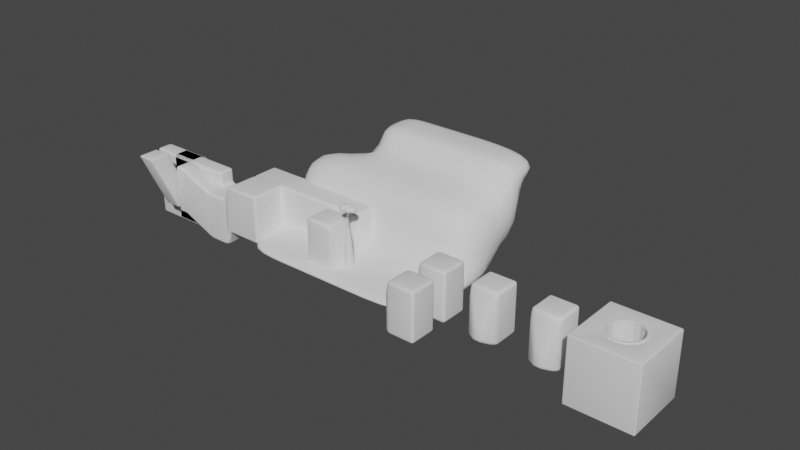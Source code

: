 # Source: passagecomplete1.blend  (saved by Blender 2.81.16; exported with 4.5.12 LTS)
import bpy
from mathutils import Matrix  # noqa: F401  (used for matrix-valued properties, if any)

bpy.ops.wm.read_factory_settings(use_empty=True)
scene = bpy.context.scene
scene.name = 'Scene'

# ---- collections
col_collection_001 = bpy.data.collections.new('Collection.001'); scene.collection.children.link(col_collection_001)
col_collection_2 = bpy.data.collections.new('Collection 2'); scene.collection.children.link(col_collection_2)

# ---- world
world_world = bpy.data.worlds.new('World'); scene.world = world_world
world_world.use_nodes = True; world_world.node_tree.nodes.clear()
_N = world_world.node_tree.nodes; _L = world_world.node_tree.links
n0 = _N.new('ShaderNodeOutputWorld'); n0.name = 'World Output'; n0.location = (300, 300)
n1 = _N.new('ShaderNodeBackground'); n1.name = 'Background'; n1.location = (10, 300)
n1.inputs[0].default_value = (0.05088, 0.05088, 0.05088, 1.0)
_L.new(n1.outputs[0], n0.inputs[0])
n0.is_active_output = True
world_world.color = (0.05088, 0.05088, 0.05088)
world_world.use_sun_shadow = False
world_world.sun_shadow_jitter_overblur = 0.0

# ---- meshes
me_cube_001 = bpy.data.meshes.new('Cube.001')
me_cube_001.from_pydata([(-0.4556, -0.4556, -1.0), (-1.0, -1.0, 5.747), (-0.4556, 0.4556, -1.0), (-1.0, 1.0, 5.747), (0.4556, -0.4556, -1.0), (1.0, -1.0, 5.747), (0.4556, 0.4556, -1.0), (1.0, 1.0, 5.747), (-1.0, -1.0, 8.882), (-1.0, 1.0, 8.882), (1.0, 1.0, 8.882), (1.0, -1.0, 8.882)], [], [(0, 1, 3, 2), (2, 3, 7, 6), (6, 7, 5, 4), (4, 5, 1, 0), (2, 6, 4, 0), (5, 7, 10, 11), (10, 9, 8, 11), (3, 1, 8, 9), (1, 5, 11, 8), (7, 3, 9, 10)])
me_cube_001.polygons.foreach_set('use_smooth', [True] * 10)
_uv = me_cube_001.uv_layers.new(name='UVMap')
_uv.uv.foreach_set('vector', [0.375, 0.0, 0.625, 0.0, 0.625, 0.25, 0.375, 0.25, 0.375, 0.25, 0.625, 0.25, 0.625, 0.5, 0.375, 0.5, 0.375, 0.5, 0.625, 0.5, 0.625, 0.75, 0.375, 0.75, 0.375, 0.75, 0.625, 0.75, 0.625, 1.0, 0.375, 1.0, 0.125, 0.5, 0.375, 0.5, 0.375, 0.75, 0.125, 0.75, 0.625, 0.75, 0.625, 0.5, 0.625, 0.5, 0.625, 0.75, 0.625, 0.5, 0.875, 0.5, 0.875, 0.75, 0.625, 0.75, 0.625, 0.25, 0.625, 0.0, 0.625, 0.0, 0.625, 0.25, 0.625, 1.0, 0.625, 0.75, 0.625, 0.75, 0.625, 1.0, 0.625, 0.5, 0.625, 0.25, 0.625, 0.25, 0.625, 0.5])
me_cube_001.use_remesh_fix_poles = True
me_cube_001.use_remesh_preserve_attributes = False
me_cube_001.use_mirror_vertex_groups = False
me_cube_001.update()
me_cube_006 = bpy.data.meshes.new('Cube.006')
me_cube_006.from_pydata([(-1.0, -3.993, -1.0), (-1.0, -3.993, 2.538), (-1.0, -1.566, -1.0), (-1.0, -1.566, 2.538), (1.0, -3.993, -1.0), (1.0, -3.993, 2.538), (1.0, -1.566, -1.0), (1.0, -1.566, 2.538), (-1.0, -3.566, 3.116), (-1.0, -1.566, 3.116), (1.0, -1.566, 3.116), (1.0, -3.566, 3.116), (-5.613, -1.566, -1.0), (-5.613, -3.993, -1.0), (-5.613, -3.993, 2.538), (-5.613, -1.566, 2.538), (-5.613, -3.566, 3.116), (-5.613, -1.566, 3.116), (3.004, -1.566, 2.538), (3.004, -1.566, -1.0), (3.004, -3.993, -1.0), (3.004, -3.993, 2.538), (3.004, -1.566, 3.116), (3.004, -3.566, 3.116), (-1.0, -5.047, -1.0), (-1.0, -5.047, 2.538), (1.0, -5.047, 2.538), (3.004, -5.047, 2.538), (1.0, -5.047, -1.0), (-5.613, -5.047, -1.0), (-5.613, -5.047, 2.538), (3.004, -5.047, -1.0), (-1.0, -3.993, -2.333), (1.0, -3.993, -2.333), (-5.613, -3.993, -2.333), (3.004, -3.993, -2.333), (-1.0, -5.047, -2.333), (1.0, -5.047, -2.333), (-5.613, -5.047, -2.333), (3.004, -5.047, -2.333), (-1.0, -5.819, -1.0), (1.0, -5.819, -1.0), (-5.613, -5.819, -1.0), (3.004, -5.819, -1.0), (-1.0, -5.819, -2.333), (-5.613, -5.819, -2.333), (1.0, -5.819, -2.333), (3.004, -5.819, -2.333), (-1.0, 1.116, 2.538), (-5.613, 1.116, 2.538), (1.0, 1.116, 2.538), (-1.0, 1.116, 3.116), (1.0, 1.116, 3.116), (-5.613, 1.116, 3.116), (3.004, 1.116, 3.116), (3.004, 1.116, 2.538), (6.084, -1.566, 3.116), (6.084, 1.116, 3.116), (6.084, -1.566, 2.538), (6.084, -1.566, -1.0), (6.084, -3.993, -1.0), (6.084, -3.993, 2.538), (6.084, -3.566, 3.116), (6.084, 1.116, 2.538)], [], [(3, 2, 12, 15), (2, 3, 7, 6), (4, 6, 19, 20), (14, 13, 29, 30), (2, 6, 4, 0), (7, 3, 48, 50), (10, 9, 8, 11), (11, 5, 21, 23), (17, 9, 51, 53), (1, 5, 11, 8), (13, 14, 15, 12), (15, 14, 16, 17), (29, 13, 34, 38), (8, 9, 17, 16), (1, 8, 16, 14), (2, 0, 13, 12), (23, 21, 61, 62), (20, 19, 59, 60), (10, 11, 23, 22), (10, 22, 54, 52), (6, 7, 18, 19), (1, 14, 30, 25), (28, 26, 25, 24), (24, 25, 30, 29), (26, 28, 31, 27), (37, 39, 47, 46), (28, 24, 40, 41), (21, 5, 26, 27), (20, 21, 27, 31), (5, 1, 25, 26), (32, 33, 37, 36), (33, 35, 39, 37), (34, 32, 36, 38), (0, 4, 33, 32), (13, 0, 32, 34), (4, 20, 35, 33), (20, 31, 39, 35), (24, 29, 42, 40), (41, 40, 44, 46), (40, 42, 45, 44), (43, 41, 46, 47), (36, 37, 46, 44), (29, 38, 45, 42), (39, 31, 43, 47), (38, 36, 44, 45), (31, 28, 41, 43), (50, 48, 51, 52), (51, 48, 49, 53), (50, 52, 54, 55), (15, 17, 53, 49), (18, 7, 50, 55), (55, 54, 57, 63), (3, 15, 49, 48), (9, 10, 52, 51), (59, 58, 61, 60), (61, 58, 56, 62), (56, 58, 63, 57), (22, 23, 62, 56), (19, 18, 58, 59), (18, 55, 63, 58), (54, 22, 56, 57), (21, 20, 60, 61)])
me_cube_006.polygons.foreach_set('use_smooth', [True] * 62)
_uv = me_cube_006.uv_layers.new(name='UVMap')
_uv.uv.foreach_set('vector', [0.625, 0.25, 0.375, 0.25, 0.375, 0.25, 0.625, 0.25, 0.375, 0.25, 0.625, 0.25, 0.625, 0.5, 0.375, 0.5, 0.375, 0.75, 0.375, 0.5, 0.375, 0.5, 0.375, 0.75, 0.625, 0.0, 0.375, 0.0, 0.375, 0.0, 0.625, 0.0, 0.125, 0.5, 0.375, 0.5, 0.375, 0.75, 0.125, 0.75, 0.625, 0.5, 0.625, 0.25, 0.625, 0.25, 0.625, 0.5, 0.625, 0.5, 0.875, 0.5, 0.875, 0.75, 0.625, 0.75, 0.625, 0.75, 0.625, 0.75, 0.625, 0.75, 0.625, 0.75, 0.875, 0.5, 0.875, 0.5, 0.875, 0.5, 0.875, 0.5, 0.625, 1.0, 0.625, 0.75, 0.625, 0.75, 0.625, 1.0, 0.375, 0.0, 0.625, 0.0, 0.625, 0.25, 0.375, 0.25, 0.625, 0.25, 0.625, 0.0, 0.625, 0.0, 0.625, 0.25, 0.375, 0.0, 0.375, 0.0, 0.375, 0.0, 0.375, 0.0, 0.875, 0.75, 0.875, 0.5, 0.875, 0.5, 0.875, 0.75, 0.625, 1.0, 0.625, 1.0, 0.625, 1.0, 0.625, 1.0, 0.125, 0.5, 0.125, 0.75, 0.125, 0.75, 0.125, 0.5, 0.625, 0.75, 0.625, 0.75, 0.625, 0.75, 0.625, 0.75, 0.375, 0.75, 0.375, 0.5, 0.375, 0.5, 0.375, 0.75, 0.625, 0.5, 0.625, 0.75, 0.625, 0.75, 0.625, 0.5, 0.625, 0.5, 0.625, 0.5, 0.625, 0.5, 0.625, 0.5, 0.375, 0.5, 0.625, 0.5, 0.625, 0.5, 0.375, 0.5, 0.625, 1.0, 0.625, 1.0, 0.625, 1.0, 0.625, 1.0, 0.375, 0.75, 0.625, 0.75, 0.625, 1.0, 0.375, 1.0, 0.375, 1.0, 0.625, 1.0, 0.625, 1.0, 0.375, 1.0, 0.625, 0.75, 0.375, 0.75, 0.375, 0.75, 0.625, 0.75, 0.375, 0.75, 0.375, 0.75, 0.375, 0.75, 0.375, 0.75, 0.375, 0.75, 0.375, 1.0, 0.375, 1.0, 0.375, 0.75, 0.625, 0.75, 0.625, 0.75, 0.625, 0.75, 0.625, 0.75, 0.375, 0.75, 0.625, 0.75, 0.625, 0.75, 0.375, 0.75, 0.625, 0.75, 0.625, 1.0, 0.625, 1.0, 0.625, 0.75, 0.125, 0.75, 0.375, 0.75, 0.375, 0.75, 0.125, 0.75, 0.375, 0.75, 0.375, 0.75, 0.375, 0.75, 0.375, 0.75, 0.125, 0.75, 0.125, 0.75, 0.125, 0.75, 0.125, 0.75, 0.125, 0.75, 0.375, 0.75, 0.375, 0.75, 0.125, 0.75, 0.125, 0.75, 0.125, 0.75, 0.125, 0.75, 0.125, 0.75, 0.375, 0.75, 0.375, 0.75, 0.375, 0.75, 0.375, 0.75, 0.375, 0.75, 0.375, 0.75, 0.375, 0.75, 0.375, 0.75, 0.375, 1.0, 0.375, 1.0, 0.375, 1.0, 0.375, 1.0, 0.375, 0.75, 0.375, 1.0, 0.375, 1.0, 0.375, 0.75, 0.375, 1.0, 0.375, 1.0, 0.375, 1.0, 0.375, 1.0, 0.375, 0.75, 0.375, 0.75, 0.375, 0.75, 0.375, 0.75, 0.125, 0.75, 0.375, 0.75, 0.375, 0.75, 0.125, 0.75, 0.375, 0.0, 0.375, 0.0, 0.375, 0.0, 0.375, 0.0, 0.375, 0.75, 0.375, 0.75, 0.375, 0.75, 0.375, 0.75, 0.125, 0.75, 0.125, 0.75, 0.125, 0.75, 0.125, 0.75, 0.375, 0.75, 0.375, 0.75, 0.375, 0.75, 0.375, 0.75, 0.625, 0.5, 0.625, 0.25, 0.625, 0.25, 0.625, 0.5, 0.625, 0.25, 0.625, 0.25, 0.625, 0.25, 0.625, 0.25, 0.625, 0.5, 0.625, 0.5, 0.625, 0.5, 0.625, 0.5, 0.625, 0.25, 0.625, 0.25, 0.625, 0.25, 0.625, 0.25, 0.625, 0.5, 0.625, 0.5, 0.625, 0.5, 0.625, 0.5, 0.625, 0.5, 0.625, 0.5, 0.625, 0.5, 0.625, 0.5, 0.625, 0.25, 0.625, 0.25, 0.625, 0.25, 0.625, 0.25, 0.875, 0.5, 0.625, 0.5, 0.625, 0.5, 0.875, 0.5, 0.375, 0.5, 0.625, 0.5, 0.625, 0.75, 0.375, 0.75, 0.625, 0.75, 0.625, 0.5, 0.625, 0.5, 0.625, 0.75, 0.625, 0.5, 0.625, 0.5, 0.625, 0.5, 0.625, 0.5, 0.625, 0.5, 0.625, 0.75, 0.625, 0.75, 0.625, 0.5, 0.375, 0.5, 0.625, 0.5, 0.625, 0.5, 0.375, 0.5, 0.625, 0.5, 0.625, 0.5, 0.625, 0.5, 0.625, 0.5, 0.625, 0.5, 0.625, 0.5, 0.625, 0.5, 0.625, 0.5, 0.625, 0.75, 0.375, 0.75, 0.375, 0.75, 0.625, 0.75])
me_cube_006.use_remesh_fix_poles = True
me_cube_006.use_remesh_preserve_attributes = False
me_cube_006.use_mirror_vertex_groups = False
me_cube_006.update()
me_cube_007 = bpy.data.meshes.new('Cube.007')
me_cube_007.from_pydata([(-1.0, -1.0, -1.0), (-1.0, -1.0, 2.507), (-1.0, 1.0, -1.0), (-1.0, 1.0, 2.507), (1.0, -1.0, -1.0), (1.0, -1.0, 2.507), (1.0, 1.0, -1.0), (1.0, 1.0, 2.507), (-1.581, 0.2541, 1.416), (-1.581, -0.2291, 1.416), (-1.581, -0.2291, 2.263), (-1.581, 0.2541, 2.263)], [], [(3, 2, 8, 11), (2, 3, 7, 6), (6, 7, 5, 4), (4, 5, 1, 0), (2, 6, 4, 0), (7, 3, 1, 5), (9, 10, 11, 8), (0, 1, 10, 9), (1, 3, 11, 10), (2, 0, 9, 8)])
me_cube_007.polygons.foreach_set('use_smooth', [True] * 10)
_uv = me_cube_007.uv_layers.new(name='UVMap')
_uv.uv.foreach_set('vector', [0.625, 0.25, 0.375, 0.25, 0.375, 0.25, 0.625, 0.25, 0.375, 0.25, 0.625, 0.25, 0.625, 0.5, 0.375, 0.5, 0.375, 0.5, 0.625, 0.5, 0.625, 0.75, 0.375, 0.75, 0.375, 0.75, 0.625, 0.75, 0.625, 1.0, 0.375, 1.0, 0.125, 0.5, 0.375, 0.5, 0.375, 0.75, 0.125, 0.75, 0.625, 0.5, 0.875, 0.5, 0.875, 0.75, 0.625, 0.75, 0.375, 0.0, 0.625, 0.0, 0.625, 0.25, 0.375, 0.25, 0.375, 1.0, 0.625, 1.0, 0.625, 1.0, 0.375, 1.0, 0.875, 0.75, 0.875, 0.5, 0.875, 0.5, 0.875, 0.75, 0.125, 0.5, 0.125, 0.75, 0.125, 0.75, 0.125, 0.5])
me_cube_007.use_remesh_fix_poles = True
me_cube_007.use_remesh_preserve_attributes = False
me_cube_007.use_mirror_vertex_groups = False
me_cube_007.update()
me_cube_009 = bpy.data.meshes.new('Cube.009')
me_cube_009.from_pydata([(-2.741, -1.0, -1.0), (-2.741, -1.0, 2.507), (-2.741, 1.0, -1.0), (-2.741, 1.0, 2.507), (4.024, -1.0, -1.0), (4.024, -1.0, 2.507), (4.024, 1.0, -1.0), (4.024, 1.0, 2.507), (-3.322, 0.2541, 1.416), (-3.322, -0.2291, 1.416), (-3.322, -0.2291, 2.263), (-3.322, 0.2541, 2.263), (4.615, 1.0, 2.507), (4.615, 1.0, -1.0), (4.615, -1.0, -1.0), (4.615, -1.0, 2.507), (4.024, 3.431, 2.507), (4.024, 3.431, -1.0), (4.615, 3.431, 2.507), (4.615, 3.431, -1.0), (6.687, 1.0, 2.507), (6.687, 1.0, -1.0), (6.687, -1.0, -1.0), (6.687, -1.0, 2.507), (6.687, 3.431, 2.507), (6.687, 3.431, -1.0), (7.086, 1.0, 3.581), (7.086, 1.0, 0.07451), (7.086, 3.431, 3.581), (7.086, 3.431, 0.07451), (8.73, 1.0, 3.581), (8.73, 1.0, 0.07451), (8.73, 3.431, 3.581), (8.73, 3.431, 0.07451), (8.73, 2.201, 0.07451), (8.73, 2.201, 3.581), (11.34, 3.431, 2.455), (11.34, 3.431, -1.051), (11.34, 2.201, 2.455), (11.34, 2.201, -1.051), (12.06, 1.0, 3.581), (12.06, 1.0, 0.07451), (12.06, 2.201, 0.07451), (12.06, 2.201, 3.581), (8.73, 2.201, -0.9964), (8.73, 1.0, -0.9964), (12.06, 2.201, -0.9964), (12.06, 1.0, -0.9964), (12.02, 3.431, 2.516), (12.02, 3.431, -0.9907), (12.02, 2.201, 2.516), (12.02, 2.201, -0.9907)], [], [(3, 2, 8, 11), (2, 3, 7, 6), (7, 5, 15, 12), (4, 5, 1, 0), (2, 6, 4, 0), (7, 3, 1, 5), (9, 10, 11, 8), (0, 1, 10, 9), (1, 3, 11, 10), (2, 0, 9, 8), (18, 12, 20, 24), (7, 12, 18, 16), (5, 4, 14, 15), (4, 6, 13, 14), (17, 16, 18, 19), (6, 7, 16, 17), (13, 6, 17, 19), (15, 14, 22, 23), (21, 20, 23, 22), (20, 21, 27, 26), (14, 13, 21, 22), (13, 19, 25, 21), (12, 15, 23, 20), (19, 18, 24, 25), (28, 26, 30, 35, 32), (24, 20, 26, 28), (21, 25, 29, 27), (25, 24, 28, 29), (30, 31, 41, 40), (26, 27, 31, 30), (27, 29, 33, 34, 31), (29, 28, 32, 33), (32, 35, 38, 36), (39, 37, 49, 51), (33, 32, 36, 37), (35, 34, 39, 38), (34, 33, 37, 39), (40, 41, 42, 43), (35, 30, 40, 43), (42, 41, 47, 46), (34, 35, 43, 42), (45, 44, 46, 47), (31, 34, 44, 45), (41, 31, 45, 47), (34, 42, 46, 44), (50, 51, 49, 48), (37, 36, 48, 49), (38, 39, 51, 50), (36, 38, 50, 48)])
me_cube_009.polygons.foreach_set('use_smooth', [True] * 49)
_uv = me_cube_009.uv_layers.new(name='UVMap')
_uv.uv.foreach_set('vector', [0.625, 0.25, 0.375, 0.25, 0.375, 0.25, 0.625, 0.25, 0.375, 0.25, 0.625, 0.25, 0.625, 0.5, 0.375, 0.5, 0.625, 0.5, 0.625, 0.75, 0.625, 0.75, 0.625, 0.5, 0.375, 0.75, 0.625, 0.75, 0.625, 1.0, 0.375, 1.0, 0.125, 0.5, 0.375, 0.5, 0.375, 0.75, 0.125, 0.75, 0.625, 0.5, 0.875, 0.5, 0.875, 0.75, 0.625, 0.75, 0.375, 0.0, 0.625, 0.0, 0.625, 0.25, 0.375, 0.25, 0.375, 1.0, 0.625, 1.0, 0.625, 1.0, 0.375, 1.0, 0.875, 0.75, 0.875, 0.5, 0.875, 0.5, 0.875, 0.75, 0.125, 0.5, 0.125, 0.75, 0.125, 0.75, 0.125, 0.5, 0.625, 0.5, 0.625, 0.5, 0.625, 0.5, 0.625, 0.5, 0.625, 0.5, 0.625, 0.5, 0.625, 0.5, 0.625, 0.5, 0.625, 0.75, 0.375, 0.75, 0.375, 0.75, 0.625, 0.75, 0.375, 0.75, 0.375, 0.5, 0.375, 0.5, 0.375, 0.75, 0.375, 0.5, 0.625, 0.5, 0.625, 0.5, 0.375, 0.5, 0.375, 0.5, 0.625, 0.5, 0.625, 0.5, 0.375, 0.5, 0.375, 0.5, 0.375, 0.5, 0.375, 0.5, 0.375, 0.5, 0.625, 0.75, 0.375, 0.75, 0.375, 0.75, 0.625, 0.75, 0.375, 0.5, 0.625, 0.5, 0.625, 0.75, 0.375, 0.75, 0.625, 0.5, 0.375, 0.5, 0.375, 0.5, 0.625, 0.5, 0.375, 0.75, 0.375, 0.5, 0.375, 0.5, 0.375, 0.75, 0.375, 0.5, 0.375, 0.5, 0.375, 0.5, 0.375, 0.5, 0.625, 0.5, 0.625, 0.75, 0.625, 0.75, 0.625, 0.5, 0.375, 0.5, 0.625, 0.5, 0.625, 0.5, 0.375, 0.5, 0.625, 0.5, 0.625, 0.5, 0.625, 0.5, 0.625, 0.5, 0.625, 0.5, 0.625, 0.5, 0.625, 0.5, 0.625, 0.5, 0.625, 0.5, 0.375, 0.5, 0.375, 0.5, 0.375, 0.5, 0.375, 0.5, 0.375, 0.5, 0.625, 0.5, 0.625, 0.5, 0.375, 0.5, 0.625, 0.5, 0.375, 0.5, 0.375, 0.5, 0.625, 0.5, 0.625, 0.5, 0.375, 0.5, 0.375, 0.5, 0.625, 0.5, 0.375, 0.5, 0.375, 0.5, 0.375, 0.5, 0.375, 0.5, 0.375, 0.5, 0.375, 0.5, 0.625, 0.5, 0.625, 0.5, 0.375, 0.5, 0.625, 0.5, 0.625, 0.5, 0.625, 0.5, 0.625, 0.5, 0.375, 0.5, 0.375, 0.5, 0.375, 0.5, 0.375, 0.5, 0.375, 0.5, 0.625, 0.5, 0.625, 0.5, 0.375, 0.5, 0.625, 0.5, 0.375, 0.5, 0.375, 0.5, 0.625, 0.5, 0.375, 0.5, 0.375, 0.5, 0.375, 0.5, 0.375, 0.5, 0.625, 0.5, 0.375, 0.5, 0.375, 0.5, 0.625, 0.5, 0.625, 0.5, 0.625, 0.5, 0.625, 0.5, 0.625, 0.5, 0.375, 0.5, 0.375, 0.5, 0.375, 0.5, 0.375, 0.5, 0.375, 0.5, 0.625, 0.5, 0.625, 0.5, 0.375, 0.5, 0.375, 0.5, 0.375, 0.5, 0.375, 0.5, 0.375, 0.5, 0.375, 0.5, 0.375, 0.5, 0.375, 0.5, 0.375, 0.5, 0.375, 0.5, 0.375, 0.5, 0.375, 0.5, 0.375, 0.5, 0.375, 0.5, 0.375, 0.5, 0.375, 0.5, 0.375, 0.5, 0.625, 0.5, 0.375, 0.5, 0.375, 0.5, 0.625, 0.5, 0.375, 0.5, 0.625, 0.5, 0.625, 0.5, 0.375, 0.5, 0.625, 0.5, 0.375, 0.5, 0.375, 0.5, 0.625, 0.5, 0.625, 0.5, 0.625, 0.5, 0.625, 0.5, 0.625, 0.5])
me_cube_009.use_remesh_fix_poles = True
me_cube_009.use_remesh_preserve_attributes = False
me_cube_009.use_mirror_vertex_groups = False
me_cube_009.update()
me_cube_010 = bpy.data.meshes.new('Cube.010')
me_cube_010.from_pydata([(-1.0, -1.236, -1.0), (-1.0, -1.236, 3.304), (-1.0, -0.2267, -1.0), (-1.0, -0.2267, 3.304), (2.469, -1.236, -1.0), (2.469, -1.236, 3.304), (2.469, -0.2267, -1.0), (2.469, -0.2267, 3.304)], [], [(0, 1, 3, 2), (2, 3, 7, 6), (6, 7, 5, 4), (4, 5, 1, 0), (2, 6, 4, 0), (7, 3, 1, 5)])
me_cube_010.polygons.foreach_set('use_smooth', [True] * 6)
_uv = me_cube_010.uv_layers.new(name='UVMap')
_uv.uv.foreach_set('vector', [0.375, 0.0, 0.625, 0.0, 0.625, 0.25, 0.375, 0.25, 0.375, 0.25, 0.625, 0.25, 0.625, 0.5, 0.375, 0.5, 0.375, 0.5, 0.625, 0.5, 0.625, 0.75, 0.375, 0.75, 0.375, 0.75, 0.625, 0.75, 0.625, 1.0, 0.375, 1.0, 0.125, 0.5, 0.375, 0.5, 0.375, 0.75, 0.125, 0.75, 0.625, 0.5, 0.875, 0.5, 0.875, 0.75, 0.625, 0.75])
me_cube_010.use_remesh_fix_poles = True
me_cube_010.use_remesh_preserve_attributes = False
me_cube_010.use_mirror_vertex_groups = False
me_cube_010.update()
me_cube_011 = bpy.data.meshes.new('Cube.011')
me_cube_011.from_pydata([(-0.5281, -2.014, -2.427), (-1.0, -4.775, 4.151), (-0.5281, 0.3376, -2.427), (-1.0, -2.423, 4.151), (1.472, -2.014, -2.427), (1.0, -4.775, 4.151), (1.472, 0.3376, -2.427), (1.0, -2.423, 4.151)], [], [(0, 1, 3, 2), (2, 3, 7, 6), (6, 7, 5, 4), (4, 5, 1, 0), (2, 6, 4, 0), (7, 3, 1, 5)])
me_cube_011.polygons.foreach_set('use_smooth', [True] * 6)
_uv = me_cube_011.uv_layers.new(name='UVMap')
_uv.uv.foreach_set('vector', [0.375, 0.0, 0.625, 0.0, 0.625, 0.25, 0.375, 0.25, 0.375, 0.25, 0.625, 0.25, 0.625, 0.5, 0.375, 0.5, 0.375, 0.5, 0.625, 0.5, 0.625, 0.75, 0.375, 0.75, 0.375, 0.75, 0.625, 0.75, 0.625, 1.0, 0.375, 1.0, 0.125, 0.5, 0.375, 0.5, 0.375, 0.75, 0.125, 0.75, 0.625, 0.5, 0.875, 0.5, 0.875, 0.75, 0.625, 0.75])
me_cube_011.use_remesh_fix_poles = True
me_cube_011.use_remesh_preserve_attributes = False
me_cube_011.use_mirror_vertex_groups = False
me_cube_011.update()
me_cube_012 = bpy.data.meshes.new('Cube.012')
me_cube_012.from_pydata([(-1.0, -1.0, -1.0), (-1.0, -1.0, 2.507), (-1.0, 1.0, -1.0), (-1.0, 1.0, 2.507), (1.0, -1.0, -1.0), (1.0, -1.0, 2.507), (1.0, 1.0, -1.0), (1.0, 1.0, 2.507), (-1.581, 0.2541, 1.416), (-1.581, -0.2291, 1.416), (-1.581, -0.2291, 2.263), (-1.581, 0.2541, 2.263)], [], [(3, 2, 8, 11), (2, 3, 7, 6), (6, 7, 5, 4), (4, 5, 1, 0), (2, 6, 4, 0), (7, 3, 1, 5), (9, 10, 11, 8), (0, 1, 10, 9), (1, 3, 11, 10), (2, 0, 9, 8)])
me_cube_012.polygons.foreach_set('use_smooth', [True] * 10)
_uv = me_cube_012.uv_layers.new(name='UVMap')
_uv.uv.foreach_set('vector', [0.625, 0.25, 0.375, 0.25, 0.375, 0.25, 0.625, 0.25, 0.375, 0.25, 0.625, 0.25, 0.625, 0.5, 0.375, 0.5, 0.375, 0.5, 0.625, 0.5, 0.625, 0.75, 0.375, 0.75, 0.375, 0.75, 0.625, 0.75, 0.625, 1.0, 0.375, 1.0, 0.125, 0.5, 0.375, 0.5, 0.375, 0.75, 0.125, 0.75, 0.625, 0.5, 0.875, 0.5, 0.875, 0.75, 0.625, 0.75, 0.375, 0.0, 0.625, 0.0, 0.625, 0.25, 0.375, 0.25, 0.375, 1.0, 0.625, 1.0, 0.625, 1.0, 0.375, 1.0, 0.875, 0.75, 0.875, 0.5, 0.875, 0.5, 0.875, 0.75, 0.125, 0.5, 0.125, 0.75, 0.125, 0.75, 0.125, 0.5])
me_cube_012.use_remesh_fix_poles = True
me_cube_012.use_remesh_preserve_attributes = False
me_cube_012.use_mirror_vertex_groups = False
me_cube_012.update()
me_cube_013 = bpy.data.meshes.new('Cube.013')
me_cube_013.from_pydata([(-1.0, -1.0, -1.0), (-1.0, -1.0, 2.507), (-1.0, 1.0, -1.0), (-1.0, 1.0, 2.507), (1.0, -1.0, -1.0), (1.0, -1.0, 2.507), (1.0, 1.0, -1.0), (1.0, 1.0, 2.507), (-1.581, 0.2541, 1.416), (-1.581, -0.2291, 1.416), (-1.581, -0.2291, 2.263), (-1.581, 0.2541, 2.263)], [], [(3, 2, 8, 11), (2, 3, 7, 6), (6, 7, 5, 4), (4, 5, 1, 0), (2, 6, 4, 0), (7, 3, 1, 5), (9, 10, 11, 8), (0, 1, 10, 9), (1, 3, 11, 10), (2, 0, 9, 8)])
me_cube_013.polygons.foreach_set('use_smooth', [True] * 10)
_uv = me_cube_013.uv_layers.new(name='UVMap')
_uv.uv.foreach_set('vector', [0.625, 0.25, 0.375, 0.25, 0.375, 0.25, 0.625, 0.25, 0.375, 0.25, 0.625, 0.25, 0.625, 0.5, 0.375, 0.5, 0.375, 0.5, 0.625, 0.5, 0.625, 0.75, 0.375, 0.75, 0.375, 0.75, 0.625, 0.75, 0.625, 1.0, 0.375, 1.0, 0.125, 0.5, 0.375, 0.5, 0.375, 0.75, 0.125, 0.75, 0.625, 0.5, 0.875, 0.5, 0.875, 0.75, 0.625, 0.75, 0.375, 0.0, 0.625, 0.0, 0.625, 0.25, 0.375, 0.25, 0.375, 1.0, 0.625, 1.0, 0.625, 1.0, 0.375, 1.0, 0.875, 0.75, 0.875, 0.5, 0.875, 0.5, 0.875, 0.75, 0.125, 0.5, 0.125, 0.75, 0.125, 0.75, 0.125, 0.5])
me_cube_013.use_remesh_fix_poles = True
me_cube_013.use_remesh_preserve_attributes = False
me_cube_013.use_mirror_vertex_groups = False
me_cube_013.update()
me_cube_014 = bpy.data.meshes.new('Cube.014')
me_cube_014.from_pydata([(-1.0, -1.0, -1.0), (-1.0, -1.0, 2.507), (-1.0, 1.0, -1.0), (-1.0, 1.0, 2.507), (1.0, -1.0, -1.0), (1.0, -1.0, 2.507), (1.0, 1.0, -1.0), (1.0, 1.0, 2.507), (-1.581, 0.2541, 1.416), (-1.581, -0.2291, 1.416), (-1.581, -0.2291, 2.263), (-1.581, 0.2541, 2.263)], [], [(3, 2, 8, 11), (2, 3, 7, 6), (6, 7, 5, 4), (4, 5, 1, 0), (2, 6, 4, 0), (7, 3, 1, 5), (9, 10, 11, 8), (0, 1, 10, 9), (1, 3, 11, 10), (2, 0, 9, 8)])
me_cube_014.polygons.foreach_set('use_smooth', [True] * 10)
_uv = me_cube_014.uv_layers.new(name='UVMap')
_uv.uv.foreach_set('vector', [0.625, 0.25, 0.375, 0.25, 0.375, 0.25, 0.625, 0.25, 0.375, 0.25, 0.625, 0.25, 0.625, 0.5, 0.375, 0.5, 0.375, 0.5, 0.625, 0.5, 0.625, 0.75, 0.375, 0.75, 0.375, 0.75, 0.625, 0.75, 0.625, 1.0, 0.375, 1.0, 0.125, 0.5, 0.375, 0.5, 0.375, 0.75, 0.125, 0.75, 0.625, 0.5, 0.875, 0.5, 0.875, 0.75, 0.625, 0.75, 0.375, 0.0, 0.625, 0.0, 0.625, 0.25, 0.375, 0.25, 0.375, 1.0, 0.625, 1.0, 0.625, 1.0, 0.375, 1.0, 0.875, 0.75, 0.875, 0.5, 0.875, 0.5, 0.875, 0.75, 0.125, 0.5, 0.125, 0.75, 0.125, 0.75, 0.125, 0.5])
me_cube_014.use_remesh_fix_poles = True
me_cube_014.use_remesh_preserve_attributes = False
me_cube_014.use_mirror_vertex_groups = False
me_cube_014.update()
me_cube_015 = bpy.data.meshes.new('Cube.015')
me_cube_015.from_pydata([(-1.0, -1.0, -1.0), (-1.0, -1.0, 2.507), (-1.0, 1.0, -1.0), (-1.0, 1.0, 2.507), (1.0, -1.0, -1.0), (1.0, -1.0, 2.507), (1.0, 1.0, -1.0), (1.0, 1.0, 2.507), (-1.581, 0.2541, 1.416), (-1.581, -0.2291, 1.416), (-1.581, -0.2291, 2.263), (-1.581, 0.2541, 2.263)], [], [(3, 2, 8, 11), (2, 3, 7, 6), (6, 7, 5, 4), (4, 5, 1, 0), (2, 6, 4, 0), (7, 3, 1, 5), (9, 10, 11, 8), (0, 1, 10, 9), (1, 3, 11, 10), (2, 0, 9, 8)])
me_cube_015.polygons.foreach_set('use_smooth', [True] * 10)
_uv = me_cube_015.uv_layers.new(name='UVMap')
_uv.uv.foreach_set('vector', [0.625, 0.25, 0.375, 0.25, 0.375, 0.25, 0.625, 0.25, 0.375, 0.25, 0.625, 0.25, 0.625, 0.5, 0.375, 0.5, 0.375, 0.5, 0.625, 0.5, 0.625, 0.75, 0.375, 0.75, 0.375, 0.75, 0.625, 0.75, 0.625, 1.0, 0.375, 1.0, 0.125, 0.5, 0.375, 0.5, 0.375, 0.75, 0.125, 0.75, 0.625, 0.5, 0.875, 0.5, 0.875, 0.75, 0.625, 0.75, 0.375, 0.0, 0.625, 0.0, 0.625, 0.25, 0.375, 0.25, 0.375, 1.0, 0.625, 1.0, 0.625, 1.0, 0.375, 1.0, 0.875, 0.75, 0.875, 0.5, 0.875, 0.5, 0.875, 0.75, 0.125, 0.5, 0.125, 0.75, 0.125, 0.75, 0.125, 0.5])
me_cube_015.use_remesh_fix_poles = True
me_cube_015.use_remesh_preserve_attributes = False
me_cube_015.use_mirror_vertex_groups = False
me_cube_015.update()
me_cube_016 = bpy.data.meshes.new('Cube.016')
me_cube_016.from_pydata([(-1.0, -1.236, -1.0), (-1.0, -1.236, 3.304), (-1.0, -0.2267, -1.0), (-1.0, -0.2267, 3.304), (1.0, -1.236, -1.0), (1.0, -1.236, 3.304), (1.0, -0.2267, -1.0), (1.0, -0.2267, 3.304)], [], [(0, 1, 3, 2), (2, 3, 7, 6), (6, 7, 5, 4), (4, 5, 1, 0), (2, 6, 4, 0), (7, 3, 1, 5)])
me_cube_016.polygons.foreach_set('use_smooth', [True] * 6)
_uv = me_cube_016.uv_layers.new(name='UVMap')
_uv.uv.foreach_set('vector', [0.375, 0.0, 0.625, 0.0, 0.625, 0.25, 0.375, 0.25, 0.375, 0.25, 0.625, 0.25, 0.625, 0.5, 0.375, 0.5, 0.375, 0.5, 0.625, 0.5, 0.625, 0.75, 0.375, 0.75, 0.375, 0.75, 0.625, 0.75, 0.625, 1.0, 0.375, 1.0, 0.125, 0.5, 0.375, 0.5, 0.375, 0.75, 0.125, 0.75, 0.625, 0.5, 0.875, 0.5, 0.875, 0.75, 0.625, 0.75])
me_cube_016.use_remesh_fix_poles = True
me_cube_016.use_remesh_preserve_attributes = False
me_cube_016.use_mirror_vertex_groups = False
me_cube_016.update()
me_cube_017 = bpy.data.meshes.new('Cube.017')
me_cube_017.from_pydata([(-1.0, -1.0, -1.0), (-1.0, -1.0, 1.0), (-1.0, 1.0, -1.0), (-1.0, 1.0, 1.0), (1.0, -1.0, -1.0), (1.0, -1.0, 1.0), (1.0, 1.0, -1.0), (1.0, 1.0, 1.0), (0.2212, -0.4522, 1.0), (0.2212, -0.4522, -1.0), (0.03295, -0.4897, 1.0), (0.03295, -0.4897, -1.0), (0.1289, -0.4802, 1.0), (0.1289, -0.4802, -1.0), (0.4419, 0.2754, 1.0), (0.4419, 0.2754, -1.0), (0.3807, 0.35, 1.0), (0.3807, 0.35, -1.0), (0.4874, 0.1904, 1.0), (0.4874, 0.1904, -1.0), (0.3062, 0.4111, 1.0), (0.3062, 0.4111, -1.0), (0.03295, 0.494, 1.0), (0.03295, 0.494, -1.0), (-0.063, 0.4846, 1.0), (-0.063, 0.4846, -1.0), (0.1289, 0.4846, 1.0), (0.1289, 0.4846, -1.0), (-0.4494, -0.09377, 1.0), (-0.4494, -0.09377, -1.0), (-0.3148, -0.3456, 1.0), (-0.3148, -0.3456, -1.0), (-0.2403, -0.4068, 1.0), (-0.2403, -0.4068, -1.0), (-0.1553, 0.4566, 1.0), (-0.1553, 0.4566, -1.0), (-0.4214, -0.186, 1.0), (-0.4214, -0.186, -1.0), (0.4419, -0.2711, 1.0), (0.4419, -0.2711, -1.0), (0.3807, -0.3456, 1.0), (0.3807, -0.3456, -1.0), (-0.063, -0.4802, 1.0), (-0.063, -0.4802, -1.0), (0.4874, -0.186, 1.0), (0.4874, -0.186, -1.0), (-0.4214, 0.1904, 1.0), (-0.4214, 0.1904, -1.0), (-0.4494, 0.09814, 1.0), (-0.4494, 0.09814, -1.0), (-0.376, 0.2754, 1.0), (-0.376, 0.2754, -1.0), (-0.4589, 0.002183, 1.0), (-0.4589, 0.002183, -1.0), (0.5153, 0.09814, 1.0), (0.5153, 0.09814, -1.0), (0.3062, -0.4068, 1.0), (0.3062, -0.4068, -1.0), (0.2212, 0.4566, 1.0), (0.2212, 0.4566, -1.0), (0.5248, 0.002182, 1.0), (0.5248, 0.002182, -1.0), (-0.376, -0.2711, 1.0), (-0.376, -0.2711, -1.0), (-0.3148, 0.35, 1.0), (-0.3148, 0.35, -1.0), (-0.2403, 0.4111, 1.0), (-0.2403, 0.4111, -1.0), (0.5153, -0.09377, 1.0), (0.5153, -0.09377, -1.0), (-0.1553, -0.4522, 1.0), (-0.1553, -0.4522, -1.0)], [], [(0, 1, 3, 2), (2, 3, 7, 6), (6, 7, 5, 4), (4, 5, 1, 0), (2, 6, 61, 55, 19, 15, 17, 21, 59, 27, 23, 25, 35, 67, 65, 51, 47, 49, 53), (7, 60, 68, 44, 38, 40, 56, 8, 12, 10, 42, 70, 32, 30, 62, 36, 28, 52, 3, 1, 5), (52, 53, 49, 48), (50, 51, 65, 64), (46, 47, 51, 50), (60, 61, 69, 68), (36, 37, 29, 28), (28, 29, 53, 52), (30, 31, 63, 62), (12, 13, 11, 10), (22, 23, 27, 26), (44, 45, 39, 38), (24, 25, 23, 22), (8, 9, 13, 12), (32, 33, 31, 30), (58, 59, 21, 20), (70, 71, 33, 32), (64, 65, 67, 66), (40, 41, 57, 56), (68, 69, 45, 44), (53, 29, 37, 63, 31, 33, 71, 43, 11, 13, 9, 57, 41, 39, 45, 69, 61, 6, 4, 0, 2), (66, 67, 35, 34), (20, 21, 17, 16), (14, 15, 19, 18), (62, 63, 37, 36), (10, 11, 43, 42), (54, 55, 61, 60), (48, 49, 47, 46), (26, 27, 59, 58), (56, 57, 9, 8), (42, 43, 71, 70), (34, 35, 25, 24), (18, 19, 55, 54), (38, 39, 41, 40), (3, 52, 48, 46, 50, 64, 66, 34, 24, 22, 26, 58, 20, 16, 14, 18, 54, 60, 7), (16, 17, 15, 14)])
me_cube_017.polygons.foreach_set('use_smooth', [1, 1, 1, 1, 1, 1, 0, 0, 0, 0, 0, 0, 0, 0, 0, 0, 0, 0, 0, 0, 0, 0, 0, 0, 1, 0, 0, 0, 0, 0, 0, 0, 0, 0, 0, 0, 0, 0, 1, 0])
_uv = me_cube_017.uv_layers.new(name='UVMap')
_uv.uv.foreach_set('vector', [0.375, 0.0, 0.625, 0.0, 0.625, 0.25, 0.375, 0.25, 0.375, 0.25, 0.625, 0.25, 0.625, 0.5, 0.375, 0.5, 0.375, 0.5, 0.625, 0.5, 0.625, 0.75, 0.375, 0.75, 0.375, 0.75, 0.625, 0.75, 0.625, 1.0, 0.375, 1.0, 0.125, 0.5, 0.375, 0.5, 0.3156, 0.6247, 0.3144, 0.6127, 0.3109, 0.6012, 0.3052, 0.5906, 0.2976, 0.5813, 0.2883, 0.5736, 0.2776, 0.5679, 0.2661, 0.5644, 0.2541, 0.5632, 0.2421, 0.5644, 0.2306, 0.5679, 0.22, 0.5736, 0.2106, 0.5813, 0.203, 0.5906, 0.1973, 0.6012, 0.1938, 0.6127, 0.1926, 0.6247, 0.625, 0.5, 0.6844, 0.6247, 0.6856, 0.6367, 0.6891, 0.6483, 0.6948, 0.6589, 0.7024, 0.6682, 0.7117, 0.6758, 0.7224, 0.6815, 0.7339, 0.685, 0.7459, 0.6862, 0.7579, 0.685, 0.7694, 0.6815, 0.78, 0.6758, 0.7894, 0.6682, 0.797, 0.6589, 0.8027, 0.6483, 0.8062, 0.6367, 0.8074, 0.6247, 0.875, 0.5, 0.875, 0.75, 0.625, 0.75, 0.75, 0.6143, 0.75, 0.9145, 0.7188, 0.9145, 0.7188, 0.6143, 0.6562, 0.6143, 0.6562, 0.9145, 0.625, 0.9145, 0.625, 0.6143, 0.6875, 0.6143, 0.6875, 0.9145, 0.6562, 0.9145, 0.6562, 0.6143, 0.25, 0.6143, 0.25, 0.9145, 0.2188, 0.9145, 0.2188, 0.6143, 0.8125, 0.6143, 0.8125, 0.9145, 0.7812, 0.9145, 0.7812, 0.6143, 0.7812, 0.6143, 0.7812, 0.9145, 0.75, 0.9145, 0.75, 0.6143, 0.875, 0.6143, 0.875, 0.9145, 0.8438, 0.9145, 0.8438, 0.6143, 0.03125, 0.6143, 0.03125, 0.9145, 0.0, 0.9145, 0.0, 0.6143, 0.5, 0.6143, 0.5, 0.9145, 0.4688, 0.9145, 0.4688, 0.6143, 0.1875, 0.6143, 0.1875, 0.9145, 0.1562, 0.9145, 0.1562, 0.6143, 0.5312, 0.6143, 0.5312, 0.9145, 0.5, 0.9145, 0.5, 0.6143, 0.0625, 0.6143, 0.0625, 0.9145, 0.03125, 0.9145, 0.03125, 0.6143, 0.9062, 0.6143, 0.9062, 0.9145, 0.875, 0.9145, 0.875, 0.6143, 0.4375, 0.6143, 0.4375, 0.9145, 0.4062, 0.9145, 0.4062, 0.6143, 0.9375, 0.6143, 0.9375, 0.9145, 0.9062, 0.9145, 0.9062, 0.6143, 0.625, 0.6143, 0.625, 0.9145, 0.5938, 0.9145, 0.5938, 0.6143, 0.125, 0.6143, 0.125, 0.9145, 0.09375, 0.9145, 0.09375, 0.6143, 0.2188, 0.6143, 0.2188, 0.9145, 0.1875, 0.9145, 0.1875, 0.6143, 0.1926, 0.6247, 0.1938, 0.6367, 0.1973, 0.6483, 0.203, 0.6589, 0.2106, 0.6682, 0.22, 0.6758, 0.2306, 0.6815, 0.2421, 0.685, 0.2541, 0.6862, 0.2661, 0.685, 0.2776, 0.6815, 0.2883, 0.6758, 0.2976, 0.6682, 0.3052, 0.6589, 0.3109, 0.6483, 0.3144, 0.6367, 0.3156, 0.6247, 0.375, 0.5, 0.375, 0.75, 0.125, 0.75, 0.125, 0.5, 0.5938, 0.6143, 0.5938, 0.9145, 0.5625, 0.9145, 0.5625, 0.6143, 0.4062, 0.6143, 0.4062, 0.9145, 0.375, 0.9145, 0.375, 0.6143, 0.3438, 0.6143, 0.3438, 0.9145, 0.3125, 0.9145, 0.3125, 0.6143, 0.8438, 0.6143, 0.8438, 0.9145, 0.8125, 0.9145, 0.8125, 0.6143, 1.0, 0.6143, 1.0, 0.9145, 0.9688, 0.9145, 0.9688, 0.6143, 0.2812, 0.6143, 0.2812, 0.9145, 0.25, 0.9145, 0.25, 0.6143, 0.7188, 0.6143, 0.7188, 0.9145, 0.6875, 0.9145, 0.6875, 0.6143, 0.4688, 0.6143, 0.4688, 0.9145, 0.4375, 0.9145, 0.4375, 0.6143, 0.09375, 0.6143, 0.09375, 0.9145, 0.0625, 0.9145, 0.0625, 0.6143, 0.9688, 0.6143, 0.9688, 0.9145, 0.9375, 0.9145, 0.9375, 0.6143, 0.5625, 0.6143, 0.5625, 0.9145, 0.5312, 0.9145, 0.5312, 0.6143, 0.3125, 0.6143, 0.3125, 0.9145, 0.2812, 0.9145, 0.2812, 0.6143, 0.1562, 0.6143, 0.1562, 0.9145, 0.125, 0.9145, 0.125, 0.6143, 0.875, 0.5, 0.8074, 0.6247, 0.8062, 0.6127, 0.8027, 0.6012, 0.797, 0.5906, 0.7894, 0.5813, 0.78, 0.5736, 0.7694, 0.5679, 0.7579, 0.5644, 0.7459, 0.5632, 0.7339, 0.5644, 0.7224, 0.5679, 0.7117, 0.5736, 0.7024, 0.5813, 0.6948, 0.5906, 0.6891, 0.6012, 0.6856, 0.6127, 0.6844, 0.6247, 0.625, 0.5, 0.375, 0.6143, 0.375, 0.9145, 0.3438, 0.9145, 0.3438, 0.6143])
me_cube_017.use_remesh_fix_poles = True
me_cube_017.use_remesh_preserve_attributes = False
me_cube_017.use_mirror_vertex_groups = False
me_cube_017.update()
me_cube_018 = bpy.data.meshes.new('Cube.018')
me_cube_018.from_pydata([(-0.7556, -0.7556, -1.0), (-0.7556, -1.0, -0.7556), (-1.0, -0.7556, -0.7556), (-0.7556, -0.8776, -0.9673), (-0.8776, -0.7556, -0.9673), (-0.8725, -0.8725, -0.9356), (-0.8776, -0.9673, -0.7556), (-0.7556, -0.9673, -0.8776), (-0.8725, -0.9356, -0.8725), (-0.9673, -0.7556, -0.8776), (-0.9673, -0.8776, -0.7556), (-0.9356, -0.8725, -0.8725), (-0.7556, -1.0, 0.7556), (-0.7556, -0.7556, 1.0), (-1.0, -0.7556, 0.7556), (-0.7556, -0.9673, 0.8776), (-0.8776, -0.9673, 0.7556), (-0.8725, -0.9356, 0.8725), (-0.8776, -0.7556, 0.9673), (-0.7556, -0.8776, 0.9673), (-0.8725, -0.8725, 0.9356), (-0.9673, -0.8776, 0.7556), (-0.9673, -0.7556, 0.8776), (-0.9356, -0.8725, 0.8725), (-0.7556, 0.7556, -1.0), (-1.0, 0.7556, -0.7556), (-0.7556, 1.0, -0.7556), (-0.8776, 0.7556, -0.9673), (-0.7556, 0.8776, -0.9673), (-0.8725, 0.8725, -0.9356), (-0.9673, 0.8776, -0.7556), (-0.9673, 0.7556, -0.8776), (-0.9356, 0.8725, -0.8725), (-0.7556, 0.9673, -0.8776), (-0.8776, 0.9673, -0.7556), (-0.8725, 0.9356, -0.8725), (-0.7556, 0.7556, 1.0), (-0.7556, 1.0, 0.7556), (-1.0, 0.7556, 0.7556), (-0.7556, 0.8776, 0.9673), (-0.8776, 0.7556, 0.9673), (-0.8725, 0.8725, 0.9356), (-0.8776, 0.9673, 0.7556), (-0.7556, 0.9673, 0.8776), (-0.8725, 0.9356, 0.8725), (-0.9673, 0.7556, 0.8776), (-0.9673, 0.8776, 0.7556), (-0.9356, 0.8725, 0.8725), (4.405, -0.7556, -1.0), (4.65, -0.7556, -0.7556), (4.405, -1.0, -0.7556), (4.527, -0.7556, -0.9673), (4.405, -0.8776, -0.9673), (4.522, -0.8725, -0.9356), (4.617, -0.8776, -0.7556), (4.617, -0.7556, -0.8776), (4.585, -0.8725, -0.8725), (4.405, -0.9673, -0.8776), (4.527, -0.9673, -0.7556), (4.522, -0.9356, -0.8725), (4.405, -0.7556, 1.0), (4.405, -1.0, 0.7556), (4.65, -0.7556, 0.7556), (4.405, -0.8776, 0.9673), (4.527, -0.7556, 0.9673), (4.522, -0.8725, 0.9356), (4.527, -0.9673, 0.7556), (4.405, -0.9673, 0.8776), (4.522, -0.9356, 0.8725), (4.617, -0.7556, 0.8776), (4.617, -0.8776, 0.7556), (4.585, -0.8725, 0.8725), (4.405, 0.7556, -1.0), (4.405, 1.0, -0.7556), (4.65, 0.7556, -0.7556), (4.405, 0.8776, -0.9673), (4.527, 0.7556, -0.9673), (4.522, 0.8725, -0.9356), (4.527, 0.9673, -0.7556), (4.405, 0.9673, -0.8776), (4.522, 0.9356, -0.8725), (4.617, 0.7556, -0.8776), (4.617, 0.8776, -0.7556), (4.585, 0.8725, -0.8725), (4.405, 0.7556, 1.0), (4.65, 0.7556, 0.7556), (4.405, 1.0, 0.7556), (4.527, 0.7556, 0.9673), (4.405, 0.8776, 0.9673), (4.522, 0.8725, 0.9356), (4.617, 0.8776, 0.7556), (4.617, 0.7556, 0.8776), (4.585, 0.8725, 0.8725), (4.405, 0.9673, 0.8776), (4.527, 0.9673, 0.7556), (4.522, 0.9356, 0.8725)], [], [(50, 61, 12, 1), (74, 85, 62, 49), (84, 36, 13, 60), (2, 14, 38, 25), (26, 37, 86, 73), (0, 3, 5, 4), (3, 7, 8, 5), (1, 6, 8, 7), (6, 10, 11, 8), (2, 9, 11, 10), (9, 4, 5, 11), (5, 8, 11), (12, 15, 17, 16), (15, 19, 20, 17), (13, 18, 20, 19), (18, 22, 23, 20), (14, 21, 23, 22), (21, 16, 17, 23), (17, 20, 23), (24, 27, 29, 28), (27, 31, 32, 29), (25, 30, 32, 31), (30, 34, 35, 32), (26, 33, 35, 34), (33, 28, 29, 35), (29, 32, 35), (36, 39, 41, 40), (39, 43, 44, 41), (37, 42, 44, 43), (42, 46, 47, 44), (38, 45, 47, 46), (45, 40, 41, 47), (41, 44, 47), (48, 51, 53, 52), (51, 55, 56, 53), (49, 54, 56, 55), (54, 58, 59, 56), (50, 57, 59, 58), (57, 52, 53, 59), (53, 56, 59), (60, 63, 65, 64), (63, 67, 68, 65), (61, 66, 68, 67), (66, 70, 71, 68), (62, 69, 71, 70), (69, 64, 65, 71), (65, 68, 71), (72, 75, 77, 76), (75, 79, 80, 77), (73, 78, 80, 79), (78, 82, 83, 80), (74, 81, 83, 82), (81, 76, 77, 83), (77, 80, 83), (84, 87, 89, 88), (87, 91, 92, 89), (85, 90, 92, 91), (90, 94, 95, 92), (86, 93, 95, 94), (93, 88, 89, 95), (89, 92, 95), (24, 0, 4, 27), (27, 4, 9, 31), (31, 9, 2, 25), (1, 12, 16, 6), (6, 16, 21, 10), (10, 21, 14, 2), (13, 36, 40, 18), (18, 40, 45, 22), (22, 45, 38, 14), (37, 26, 34, 42), (42, 34, 30, 46), (46, 30, 25, 38), (72, 24, 28, 75), (75, 28, 33, 79), (79, 33, 26, 73), (36, 84, 88, 39), (39, 88, 93, 43), (43, 93, 86, 37), (85, 74, 82, 90), (90, 82, 78, 94), (94, 78, 73, 86), (48, 72, 76, 51), (51, 76, 81, 55), (55, 81, 74, 49), (84, 60, 64, 87), (87, 64, 69, 91), (91, 69, 62, 85), (61, 50, 58, 66), (66, 58, 54, 70), (70, 54, 49, 62), (0, 48, 52, 3), (3, 52, 57, 7), (7, 57, 50, 1), (60, 13, 19, 63), (63, 19, 15, 67), (67, 15, 12, 61), (24, 72, 48, 0)])
_uv = me_cube_018.uv_layers.new(name='UVMap')
_uv.uv.foreach_set('vector', [0.4056, 0.7608, 0.5944, 0.7608, 0.5944, 0.9892, 0.4056, 0.9892, 0.4056, 0.5306, 0.5944, 0.5306, 0.5944, 0.7194, 0.4056, 0.7194, 0.6358, 0.5306, 0.8642, 0.5306, 0.8642, 0.7194, 0.6358, 0.7194, 0.4056, 0.03056, 0.5944, 0.03056, 0.5944, 0.2194, 0.4056, 0.2194, 0.4056, 0.2608, 0.5944, 0.2608, 0.5944, 0.4892, 0.4056, 0.4892, 0.1358, 0.7194, 0.1358, 0.7347, 0.1306, 0.7341, 0.1304, 0.7194, 0.1358, 0.7347, 0.1358, 0.75, 0.1306, 0.75, 0.1306, 0.7341, 0.4056, 0.9892, 0.4056, 0.9946, 0.3909, 0.9944, 0.3903, 0.9892, 0.4056, 0.9946, 0.4056, 1.0, 0.3909, 1.0, 0.3909, 0.9944, 0.4056, 0.03056, 0.3903, 0.03056, 0.3909, 0.01594, 0.4056, 0.0153, 0.3903, 0.03056, 0.375, 0.03056, 0.375, 0.01594, 0.3909, 0.01594, 0.1306, 0.7341, 0.1306, 0.75, 0.125, 0.7341, 0.5944, 0.9892, 0.6097, 0.9892, 0.6091, 0.9944, 0.5944, 0.9946, 0.6097, 0.9892, 0.625, 0.9892, 0.625, 0.9944, 0.6091, 0.9944, 0.8642, 0.7194, 0.8696, 0.7194, 0.8694, 0.7341, 0.8642, 0.7347, 0.8696, 0.7194, 0.875, 0.7194, 0.875, 0.7341, 0.8694, 0.7341, 0.5944, 0.03056, 0.5944, 0.0153, 0.6091, 0.01594, 0.6097, 0.03056, 0.5944, 0.0153, 0.5944, 0.0, 0.6091, 0.0, 0.6091, 0.01594, 0.6091, 0.9944, 0.625, 0.9944, 0.6091, 1.0, 0.1358, 0.5306, 0.1304, 0.5306, 0.1306, 0.5159, 0.1358, 0.5153, 0.1304, 0.5306, 0.125, 0.5306, 0.125, 0.5159, 0.1306, 0.5159, 0.4056, 0.2194, 0.4056, 0.2347, 0.3909, 0.2341, 0.3903, 0.2194, 0.4056, 0.2347, 0.4056, 0.2554, 0.3909, 0.2556, 0.3909, 0.2341, 0.4056, 0.2608, 0.3903, 0.2608, 0.3909, 0.2556, 0.4056, 0.2554, 0.3903, 0.2608, 0.375, 0.2608, 0.375, 0.2556, 0.3909, 0.2556, 0.1306, 0.5159, 0.125, 0.5159, 0.1306, 0.5, 0.8642, 0.5306, 0.8642, 0.5153, 0.8694, 0.5159, 0.8696, 0.5306, 0.8642, 0.5153, 0.8642, 0.5, 0.8694, 0.5, 0.8694, 0.5159, 0.5944, 0.2608, 0.5944, 0.2554, 0.6091, 0.2556, 0.6097, 0.2608, 0.5944, 0.2554, 0.5944, 0.2347, 0.6091, 0.2341, 0.6091, 0.2556, 0.5944, 0.2194, 0.6097, 0.2194, 0.6091, 0.2341, 0.5944, 0.2347, 0.6097, 0.2194, 0.625, 0.2194, 0.625, 0.2341, 0.6091, 0.2341, 0.8694, 0.5159, 0.8694, 0.5, 0.875, 0.5159, 0.3642, 0.7194, 0.3696, 0.7194, 0.3694, 0.7341, 0.3642, 0.7347, 0.3696, 0.7194, 0.3903, 0.7194, 0.3909, 0.7341, 0.3694, 0.7341, 0.4056, 0.7194, 0.4056, 0.7347, 0.3909, 0.7341, 0.3903, 0.7194, 0.4056, 0.7347, 0.4056, 0.7554, 0.3909, 0.7556, 0.3909, 0.7341, 0.4056, 0.7608, 0.3903, 0.7608, 0.3909, 0.7556, 0.4056, 0.7554, 0.3903, 0.7608, 0.375, 0.7608, 0.375, 0.7556, 0.3909, 0.7556, 0.3694, 0.7341, 0.375, 0.7341, 0.3694, 0.75, 0.6358, 0.7194, 0.6358, 0.7347, 0.6306, 0.7341, 0.6304, 0.7194, 0.6358, 0.7347, 0.6358, 0.75, 0.6306, 0.75, 0.6306, 0.7341, 0.5944, 0.7608, 0.5944, 0.7554, 0.6091, 0.7556, 0.6097, 0.7608, 0.5944, 0.7554, 0.5944, 0.7347, 0.6091, 0.7341, 0.6091, 0.7556, 0.5944, 0.7194, 0.6097, 0.7194, 0.6091, 0.7341, 0.5944, 0.7347, 0.6097, 0.7194, 0.6304, 0.7194, 0.6306, 0.7341, 0.6091, 0.7341, 0.6306, 0.7341, 0.6306, 0.75, 0.625, 0.7341, 0.3642, 0.5306, 0.3642, 0.5153, 0.3694, 0.5159, 0.3696, 0.5306, 0.3642, 0.5153, 0.3642, 0.5, 0.3694, 0.5, 0.3694, 0.5159, 0.4056, 0.4892, 0.4056, 0.4946, 0.3909, 0.4944, 0.3903, 0.4892, 0.4056, 0.4946, 0.4056, 0.5153, 0.3909, 0.5159, 0.3909, 0.4944, 0.4056, 0.5306, 0.3903, 0.5306, 0.3909, 0.5159, 0.4056, 0.5153, 0.3903, 0.5306, 0.3696, 0.5306, 0.3694, 0.5159, 0.3909, 0.5159, 0.3694, 0.5159, 0.3694, 0.5, 0.375, 0.5159, 0.6358, 0.5306, 0.6304, 0.5306, 0.6306, 0.5159, 0.6358, 0.5153, 0.6304, 0.5306, 0.6097, 0.5306, 0.6091, 0.5159, 0.6306, 0.5159, 0.5944, 0.5306, 0.5944, 0.5153, 0.6091, 0.5159, 0.6097, 0.5306, 0.5944, 0.5153, 0.5944, 0.4946, 0.6091, 0.4944, 0.6091, 0.5159, 0.5944, 0.4892, 0.6097, 0.4892, 0.6091, 0.4944, 0.5944, 0.4946, 0.6097, 0.4892, 0.625, 0.4892, 0.625, 0.4944, 0.6091, 0.4944, 0.6306, 0.5159, 0.625, 0.5159, 0.6306, 0.5, 0.1358, 0.5306, 0.1358, 0.7194, 0.1304, 0.7194, 0.1304, 0.5306, 0.1304, 0.5306, 0.1304, 0.7194, 0.125, 0.7194, 0.125, 0.5306, 0.3903, 0.2194, 0.3903, 0.03056, 0.4056, 0.03056, 0.4056, 0.2194, 0.4056, 0.9892, 0.5944, 0.9892, 0.5944, 0.9946, 0.4056, 0.9946, 0.4056, 0.9946, 0.5944, 0.9946, 0.5944, 1.0, 0.4056, 1.0, 0.4056, 0.0153, 0.5944, 0.0153, 0.5944, 0.03056, 0.4056, 0.03056, 0.8642, 0.7194, 0.8642, 0.5306, 0.8696, 0.5306, 0.8696, 0.7194, 0.8696, 0.7194, 0.8696, 0.5306, 0.875, 0.5306, 0.875, 0.7194, 0.6097, 0.03056, 0.6097, 0.2194, 0.5944, 0.2194, 0.5944, 0.03056, 0.5944, 0.2608, 0.4056, 0.2608, 0.4056, 0.2554, 0.5944, 0.2554, 0.5944, 0.2554, 0.4056, 0.2554, 0.4056, 0.2347, 0.5944, 0.2347, 0.5944, 0.2347, 0.4056, 0.2347, 0.4056, 0.2194, 0.5944, 0.2194, 0.3642, 0.5306, 0.1358, 0.5306, 0.1358, 0.5153, 0.3642, 0.5153, 0.3642, 0.5153, 0.1358, 0.5153, 0.1358, 0.5, 0.3642, 0.5, 0.3903, 0.4892, 0.3903, 0.2608, 0.4056, 0.2608, 0.4056, 0.4892, 0.8642, 0.5306, 0.6358, 0.5306, 0.6358, 0.5153, 0.8642, 0.5153, 0.8642, 0.5153, 0.6358, 0.5153, 0.6358, 0.5, 0.8642, 0.5, 0.6097, 0.2608, 0.6097, 0.4892, 0.5944, 0.4892, 0.5944, 0.2608, 0.5944, 0.5306, 0.4056, 0.5306, 0.4056, 0.5153, 0.5944, 0.5153, 0.5944, 0.5153, 0.4056, 0.5153, 0.4056, 0.4946, 0.5944, 0.4946, 0.5944, 0.4946, 0.4056, 0.4946, 0.4056, 0.4892, 0.5944, 0.4892, 0.3642, 0.7194, 0.3642, 0.5306, 0.3696, 0.5306, 0.3696, 0.7194, 0.3696, 0.7194, 0.3696, 0.5306, 0.3903, 0.5306, 0.3903, 0.7194, 0.3903, 0.7194, 0.3903, 0.5306, 0.4056, 0.5306, 0.4056, 0.7194, 0.6358, 0.5306, 0.6358, 0.7194, 0.6304, 0.7194, 0.6304, 0.5306, 0.6304, 0.5306, 0.6304, 0.7194, 0.6097, 0.7194, 0.6097, 0.5306, 0.6097, 0.5306, 0.6097, 0.7194, 0.5944, 0.7194, 0.5944, 0.5306, 0.5944, 0.7608, 0.4056, 0.7608, 0.4056, 0.7554, 0.5944, 0.7554, 0.5944, 0.7554, 0.4056, 0.7554, 0.4056, 0.7347, 0.5944, 0.7347, 0.5944, 0.7347, 0.4056, 0.7347, 0.4056, 0.7194, 0.5944, 0.7194, 0.1358, 0.7194, 0.3642, 0.7194, 0.3642, 0.7347, 0.1358, 0.7347, 0.1358, 0.7347, 0.3642, 0.7347, 0.3642, 0.75, 0.1358, 0.75, 0.3903, 0.9892, 0.3903, 0.7608, 0.4056, 0.7608, 0.4056, 0.9892, 0.6358, 0.7194, 0.8642, 0.7194, 0.8642, 0.7347, 0.6358, 0.7347, 0.6358, 0.7347, 0.8642, 0.7347, 0.8642, 0.75, 0.6358, 0.75, 0.6097, 0.7608, 0.6097, 0.9892, 0.5944, 0.9892, 0.5944, 0.7608, 0.1358, 0.5306, 0.3642, 0.5306, 0.3642, 0.7194, 0.1358, 0.7194])
me_cube_018.use_remesh_fix_poles = True
me_cube_018.use_remesh_preserve_attributes = False
me_cube_018.use_mirror_vertex_groups = False
me_cube_018.update()
me_icosphere_009 = bpy.data.meshes.new('Icosphere.009')
me_icosphere_009.from_pydata([(0.01703, 0.01179, -0.988), (0.7505, -0.6431, -0.4284), (-0.2107, -0.9172, -0.4727), (-0.9573, 0.08245, -0.4585), (-0.3472, 0.9061, -0.4964), (0.6537, 0.4896, -0.3722), (0.2232, -0.8355, 0.3637), (-0.7355, -0.516, 0.4486), (-0.7023, 0.5024, 0.5203), (0.2751, 0.871, 0.437), (0.9259, -0.1244, 0.4306), (0.00914, -0.003576, 0.9851), (-0.1644, -0.4983, -0.8531), (0.4408, -0.3241, -0.8494), (0.2422, -0.7601, -0.5542), (0.8594, -0.06618, -0.6104), (0.4314, 0.2276, -0.9062), (-0.4759, -0.02344, -0.8335), (-0.7482, -0.4745, -0.4994), (-0.219, 0.4377, -0.8376), (-0.6478, 0.5478, -0.5086), (0.1736, 0.8401, -0.6214), (0.9389, -0.294, 0.04113), (0.9834, 0.2996, -0.04446), (0.09069, -1.102, 0.02094), (0.5808, -0.8188, 0.01717), (-0.9474, -0.3098, 0.008136), (-0.6663, -0.8467, 0.06712), (-0.601, 0.8018, 0.0366), (-0.8986, 0.2816, -0.01524), (0.5872, 0.8057, 0.002161), (-0.0513, 0.9363, -0.01226), (0.7382, -0.4826, 0.4356), (-0.1912, -0.7407, 0.5699), (-0.8591, -0.02063, 0.4896), (-0.2474, 0.8517, 0.5492), (0.6961, 0.4861, 0.5111), (0.09175, -0.5124, 0.8224), (0.5194, -0.04931, 0.8159), (-0.4255, -0.309, 0.8507), (-0.3475, 0.3896, 0.9196), (0.1636, 0.4983, 0.8507), (2.428, -2.842, 0.3103), (1.043, -2.848, 0.1789), (1.637, -3.868, 0.05481), (3.044, -3.641, -0.6001), (3.197, -2.427, -0.6757), (1.982, -1.97, -0.3805), (1.0, -3.495, -0.7668), (1.947, -4.03, -1.294), (2.631, -3.138, -1.769), (2.192, -1.986, -1.504), (0.8824, -2.313, -0.8995), (1.473, -2.997, -1.847), (2.127, -3.446, 0.3065), (1.763, -2.787, 0.4201), (1.477, -3.339, 0.2016), (1.509, -2.241, 0.2165), (2.211, -2.337, 0.2929), (2.706, -3.299, 0.01034), (2.457, -3.951, -0.2843), (2.867, -2.723, -0.08789), (3.137, -2.962, -0.6261), (2.795, -2.045, -0.3404), (0.9639, -2.399, -0.4393), (1.414, -1.842, -0.5256), (0.998, -3.808, -0.3354), (0.863, -3.153, -0.3092), (2.479, -4.003, -0.9516), (1.822, -4.258, -0.7479), (3.026, -2.769, -1.314), (2.884, -3.449, -1.123), (2.095, -1.755, -0.908), (2.713, -2.208, -1.128), (0.7964, -2.738, -0.8152), (1.27, -3.737, -1.19), (2.399, -3.72, -1.55), (2.538, -2.442, -1.789), (1.518, -1.97, -1.306), (1.119, -3.372, -1.451), (1.107, -2.609, -1.48), (1.656, -3.618, -1.72), (2.078, -2.922, -2.063), (1.793, -2.431, -1.851), (0.8549, -3.176, -0.8467), (0.8488, -3.073, 0.1543), (0.1012, -2.915, -0.3015), (0.3305, -2.466, -1.29), (1.239, -2.467, -1.374), (1.549, -2.734, -0.4939), (0.4115, -2.332, 0.2195), (0.06201, -1.928, -0.5076), (0.7618, -1.639, -1.009), (1.582, -1.883, -0.6402), (1.299, -2.299, 0.2905), (0.8422, -1.572, -0.1359), (0.4078, -3.138, -0.6349), (0.8795, -3.257, -0.3574), (0.472, -3.066, -0.1385), (1.298, -3.115, -0.1546), (1.243, -3.171, -0.6803), (0.5421, -2.926, -1.074), (0.08122, -2.687, -0.8776), (1.001, -2.89, -1.166), (0.8231, -2.48, -1.369), (1.501, -2.725, -1.065), (1.193, -2.66, 0.25), (1.616, -2.601, -0.07275), (0.1555, -2.638, 0.1588), (0.6322, -2.706, 0.3048), (0.07481, -2.181, -0.906), (-0.1187, -2.336, -0.4243), (1.021, -1.989, -1.282), (0.4985, -2.074, -1.203), (1.721, -2.337, -0.5702), (1.433, -2.146, -1.036), (0.9498, -2.329, 0.3702), (0.2317, -2.03, -0.01082), (0.3203, -1.745, -0.8349), (1.262, -1.656, -0.9088), (1.572, -2.027, -0.1494), (0.5506, -1.847, 0.1299), (1.111, -1.858, 0.1398), (0.3828, -1.636, -0.2854), (0.8953, -1.436, -0.5887), (1.268, -1.604, -0.3596), (0.6394, -1.031, -0.06884), (0.3226, -1.956, 0.08254), (0.4732, -1.574, -0.9383), (0.2015, -0.67, -0.7498), (0.07533, -0.5246, 0.1907), (0.1444, -1.272, 0.7136), (-0.3941, -2.035, -0.5495), (-0.4564, -1.106, -1.085), (-0.699, -0.5055, -0.4098), (-0.7148, -1.019, 0.4172), (-0.5195, -1.803, 0.3031), (-1.121, -1.409, -0.3285), (0.728, -1.35, -0.498), (0.6832, -1.582, 0.0478), (0.5035, -1.864, -0.412), (0.3458, -1.66, 0.5384), (0.5593, -1.172, 0.4288), (0.5987, -0.7763, -0.4169), (0.395, -1.053, -0.8742), (0.5354, -0.7261, 0.2084), (0.2295, -0.3833, -0.2732), (0.2254, -0.8295, 0.567), (-0.08946, -2.044, 0.3014), (-0.2429, -1.637, 0.7114), (0.108, -1.919, -0.8854), (0.03785, -2.085, -0.243), (-0.2315, -0.8824, -1.025), (-0.01244, -1.424, -1.07), (-0.3041, -0.2541, -0.07476), (-0.2367, -0.4537, -0.6448), (-0.3287, -1.042, 0.609), (-0.279, -0.5644, 0.3527), (-0.579, -2.109, -0.1193), (-0.4753, -1.7, -0.8619), (-0.6119, -0.8082, -0.82), (-0.8517, -0.653, 0.1767), (-0.7889, -1.447, 0.5198), (-0.8375, -1.829, -0.475), (-0.9228, -1.619, 0.1023), (-0.967, -1.308, -0.7788), (-0.9822, -0.8416, -0.3963), (-1.031, -1.152, 0.1297), (1.875, -2.414, -0.6368), (3.03, -2.264, -0.5486), (2.428, -1.74, 0.0491), (1.295, -1.434, -0.5515), (1.302, -1.933, -1.452), (2.356, -2.3, -1.513), (3.017, -1.301, -0.5176), (2.182, -0.7244, -0.4783), (1.72, -0.8169, -1.388), (2.205, -1.506, -2.031), (3.246, -1.735, -1.394), (2.702, -0.779, -1.403), (2.06, -2.127, -0.1838), (2.432, -2.491, -0.5571), (2.615, -2.076, -0.2392), (2.707, -2.582, -1.005), (2.11, -2.621, -0.976), (1.6, -2.007, -0.4805), (1.744, -1.495, -0.1307), (1.531, -2.203, -0.9452), (1.292, -1.725, -1.048), (1.67, -2.327, -1.527), (3.158, -2.025, -1.134), (2.845, -2.232, -1.61), (2.975, -1.466, -0.1037), (3.158, -1.774, -0.5368), (1.735, -1.0, -0.3979), (2.25, -1.003, -0.05928), (1.421, -1.321, -1.483), (1.461, -1.144, -0.9053), (2.297, -2.028, -1.914), (1.738, -1.693, -1.759), (3.27, -1.6, -1.049), (2.776, -0.9033, -0.567), (1.846, -0.7003, -0.8582), (1.873, -1.112, -1.876), (2.763, -1.627, -1.883), (2.947, -0.8769, -0.9246), (3.04, -1.199, -1.472), (2.479, -0.5973, -0.9296), (2.21, -0.6839, -1.616), (2.496, -1.044, -1.835), (1.659, -0.05365, 0.167), (0.4455, -0.05941, 0.05192), (0.9656, -0.9535, -0.05684), (2.199, -0.7538, -0.6307), (2.332, 0.3097, -0.697), (1.268, 0.7098, -0.4383), (0.4074, -0.6264, -0.7768), (1.237, -1.095, -1.239), (1.837, -0.3136, -1.655), (1.452, 0.6963, -1.423), (0.3043, 0.4091, -0.8931), (0.8216, -0.1899, -1.724), (1.395, -0.5835, 0.1637), (1.076, -0.005555, 0.2633), (0.8253, -0.4895, 0.07184), (0.8536, 0.4726, 0.08489), (1.468, 0.3887, 0.1518), (1.903, -0.4545, -0.09581), (1.684, -1.026, -0.354), (2.044, 0.05043, -0.1819), (2.28, -0.1595, -0.6535), (1.98, 0.6446, -0.4031), (0.3758, 0.3339, -0.4898), (0.7705, 0.8218, -0.5654), (0.4056, -0.9002, -0.3988), (0.2874, -0.3265, -0.3758), (1.703, -1.071, -0.9387), (1.128, -1.295, -0.7602), (2.182, 0.01036, -1.256), (2.058, -0.5859, -1.089), (1.367, 0.8985, -0.9005), (1.909, 0.5012, -1.093), (0.229, 0.0372, -0.8192), (0.644, -0.8383, -1.148), (1.633, -0.8234, -1.463), (1.755, 0.2966, -1.673), (0.8616, 0.7101, -1.249), (0.5114, -0.5189, -1.376), (0.501, 0.1505, -1.402), (0.9826, -0.7338, -1.612), (1.352, -0.1244, -1.913), (1.102, 0.3065, -1.727), (-0.08284, -1.859, -0.7213), (0.875, -2.409, -0.9417), (0.7198, -1.806, 0.1448), (0.1217, -0.9837, -0.2633), (-0.1558, -1.162, -1.305), (0.2726, -2.005, -1.74), (1.635, -1.693, -0.6261), (1.055, -0.7081, -0.1913), (0.5573, -0.3408, -1.058), (0.7739, -1.065, -1.869), (1.309, -1.769, -1.585), (1.593, -0.7691, -1.259), (0.2302, -1.996, -0.2076), (0.3097, -2.366, -0.7689), (0.7968, -2.267, -0.3552), (0.4918, -2.381, -1.427), (-0.03959, -2.113, -1.258), (-0.171, -1.49, -0.4064), (0.3294, -1.371, -0.007192), (-0.3322, -1.66, -1.085), (-0.2627, -0.9755, -0.7672), (-0.1141, -1.661, -1.592), (1.193, -2.267, -1.355), (0.8593, -2.006, -1.888), (1.259, -1.83, -0.05163), (1.277, -2.169, -0.7306), (0.6888, -0.7222, -0.1668), (0.9874, -1.283, 0.03432), (-0.02992, -0.5687, -1.238), (0.237, -0.5405, -0.6007), (0.458, -1.441, -1.88), (0.09455, -1.002, -1.637), (1.718, -1.791, -1.15), (1.501, -1.246, -0.3747), (0.8527, -0.472, -0.5663), (0.6357, -0.5832, -1.721), (1.155, -1.385, -1.97), (1.771, -1.241, -0.9335), (1.506, -1.251, -1.588), (1.516, -0.6192, -0.7314), (1.04, -0.4017, -1.176), (1.192, -0.8216, -1.711)], [], [(0, 13, 12), (1, 13, 15), (0, 12, 17), (0, 17, 19), (0, 19, 16), (1, 15, 22), (2, 14, 24), (3, 18, 26), (4, 20, 28), (5, 21, 30), (1, 22, 25), (2, 24, 27), (3, 26, 29), (4, 28, 31), (5, 30, 23), (6, 32, 37), (7, 33, 39), (8, 34, 40), (9, 35, 41), (10, 36, 38), (38, 41, 11), (38, 36, 41), (36, 9, 41), (41, 40, 11), (41, 35, 40), (35, 8, 40), (40, 39, 11), (40, 34, 39), (34, 7, 39), (39, 37, 11), (39, 33, 37), (33, 6, 37), (37, 38, 11), (37, 32, 38), (32, 10, 38), (23, 36, 10), (23, 30, 36), (30, 9, 36), (31, 35, 9), (31, 28, 35), (28, 8, 35), (29, 34, 8), (29, 26, 34), (26, 7, 34), (27, 33, 7), (27, 24, 33), (24, 6, 33), (25, 32, 6), (25, 22, 32), (22, 10, 32), (30, 31, 9), (30, 21, 31), (21, 4, 31), (28, 29, 8), (28, 20, 29), (20, 3, 29), (26, 27, 7), (26, 18, 27), (18, 2, 27), (24, 25, 6), (24, 14, 25), (14, 1, 25), (22, 23, 10), (22, 15, 23), (15, 5, 23), (16, 21, 5), (16, 19, 21), (19, 4, 21), (19, 20, 4), (19, 17, 20), (17, 3, 20), (17, 18, 3), (17, 12, 18), (12, 2, 18), (15, 16, 5), (15, 13, 16), (13, 0, 16), (12, 14, 2), (12, 13, 14), (13, 1, 14), (42, 55, 54), (43, 55, 57), (42, 54, 59), (42, 59, 61), (42, 61, 58), (43, 57, 64), (44, 56, 66), (45, 60, 68), (46, 62, 70), (47, 63, 72), (43, 64, 67), (44, 66, 69), (45, 68, 71), (46, 70, 73), (47, 72, 65), (48, 74, 79), (49, 75, 81), (50, 76, 82), (51, 77, 83), (52, 78, 80), (80, 83, 53), (80, 78, 83), (78, 51, 83), (83, 82, 53), (83, 77, 82), (77, 50, 82), (82, 81, 53), (82, 76, 81), (76, 49, 81), (81, 79, 53), (81, 75, 79), (75, 48, 79), (79, 80, 53), (79, 74, 80), (74, 52, 80), (65, 78, 52), (65, 72, 78), (72, 51, 78), (73, 77, 51), (73, 70, 77), (70, 50, 77), (71, 76, 50), (71, 68, 76), (68, 49, 76), (69, 75, 49), (69, 66, 75), (66, 48, 75), (67, 74, 48), (67, 64, 74), (64, 52, 74), (72, 73, 51), (72, 63, 73), (63, 46, 73), (70, 71, 50), (70, 62, 71), (62, 45, 71), (68, 69, 49), (68, 60, 69), (60, 44, 69), (66, 67, 48), (66, 56, 67), (56, 43, 67), (64, 65, 52), (64, 57, 65), (57, 47, 65), (58, 63, 47), (58, 61, 63), (61, 46, 63), (61, 62, 46), (61, 59, 62), (59, 45, 62), (59, 60, 45), (59, 54, 60), (54, 44, 60), (57, 58, 47), (57, 55, 58), (55, 42, 58), (54, 56, 44), (54, 55, 56), (55, 43, 56), (84, 97, 96), (85, 97, 99), (84, 96, 101), (84, 101, 103), (84, 103, 100), (85, 99, 106), (86, 98, 108), (87, 102, 110), (88, 104, 112), (89, 105, 114), (85, 106, 109), (86, 108, 111), (87, 110, 113), (88, 112, 115), (89, 114, 107), (90, 116, 121), (91, 117, 123), (92, 118, 124), (93, 119, 125), (94, 120, 122), (122, 125, 95), (122, 120, 125), (120, 93, 125), (125, 124, 95), (125, 119, 124), (119, 92, 124), (124, 123, 95), (124, 118, 123), (118, 91, 123), (123, 121, 95), (123, 117, 121), (117, 90, 121), (121, 122, 95), (121, 116, 122), (116, 94, 122), (107, 120, 94), (107, 114, 120), (114, 93, 120), (115, 119, 93), (115, 112, 119), (112, 92, 119), (113, 118, 92), (113, 110, 118), (110, 91, 118), (111, 117, 91), (111, 108, 117), (108, 90, 117), (109, 116, 90), (109, 106, 116), (106, 94, 116), (114, 115, 93), (114, 105, 115), (105, 88, 115), (112, 113, 92), (112, 104, 113), (104, 87, 113), (110, 111, 91), (110, 102, 111), (102, 86, 111), (108, 109, 90), (108, 98, 109), (98, 85, 109), (106, 107, 94), (106, 99, 107), (99, 89, 107), (100, 105, 89), (100, 103, 105), (103, 88, 105), (103, 104, 88), (103, 101, 104), (101, 87, 104), (101, 102, 87), (101, 96, 102), (96, 86, 102), (99, 100, 89), (99, 97, 100), (97, 84, 100), (96, 98, 86), (96, 97, 98), (97, 85, 98), (126, 139, 138), (127, 139, 141), (126, 138, 143), (126, 143, 145), (126, 145, 142), (127, 141, 148), (128, 140, 150), (129, 144, 152), (130, 146, 154), (131, 147, 156), (127, 148, 151), (128, 150, 153), (129, 152, 155), (130, 154, 157), (131, 156, 149), (132, 158, 163), (133, 159, 165), (134, 160, 166), (135, 161, 167), (136, 162, 164), (164, 167, 137), (164, 162, 167), (162, 135, 167), (167, 166, 137), (167, 161, 166), (161, 134, 166), (166, 165, 137), (166, 160, 165), (160, 133, 165), (165, 163, 137), (165, 159, 163), (159, 132, 163), (163, 164, 137), (163, 158, 164), (158, 136, 164), (149, 162, 136), (149, 156, 162), (156, 135, 162), (157, 161, 135), (157, 154, 161), (154, 134, 161), (155, 160, 134), (155, 152, 160), (152, 133, 160), (153, 159, 133), (153, 150, 159), (150, 132, 159), (151, 158, 132), (151, 148, 158), (148, 136, 158), (156, 157, 135), (156, 147, 157), (147, 130, 157), (154, 155, 134), (154, 146, 155), (146, 129, 155), (152, 153, 133), (152, 144, 153), (144, 128, 153), (150, 151, 132), (150, 140, 151), (140, 127, 151), (148, 149, 136), (148, 141, 149), (141, 131, 149), (142, 147, 131), (142, 145, 147), (145, 130, 147), (145, 146, 130), (145, 143, 146), (143, 129, 146), (143, 144, 129), (143, 138, 144), (138, 128, 144), (141, 142, 131), (141, 139, 142), (139, 126, 142), (138, 140, 128), (138, 139, 140), (139, 127, 140), (168, 181, 180), (169, 181, 183), (168, 180, 185), (168, 185, 187), (168, 187, 184), (169, 183, 190), (170, 182, 192), (171, 186, 194), (172, 188, 196), (173, 189, 198), (169, 190, 193), (170, 192, 195), (171, 194, 197), (172, 196, 199), (173, 198, 191), (174, 200, 205), (175, 201, 207), (176, 202, 208), (177, 203, 209), (178, 204, 206), (206, 209, 179), (206, 204, 209), (204, 177, 209), (209, 208, 179), (209, 203, 208), (203, 176, 208), (208, 207, 179), (208, 202, 207), (202, 175, 207), (207, 205, 179), (207, 201, 205), (201, 174, 205), (205, 206, 179), (205, 200, 206), (200, 178, 206), (191, 204, 178), (191, 198, 204), (198, 177, 204), (199, 203, 177), (199, 196, 203), (196, 176, 203), (197, 202, 176), (197, 194, 202), (194, 175, 202), (195, 201, 175), (195, 192, 201), (192, 174, 201), (193, 200, 174), (193, 190, 200), (190, 178, 200), (198, 199, 177), (198, 189, 199), (189, 172, 199), (196, 197, 176), (196, 188, 197), (188, 171, 197), (194, 195, 175), (194, 186, 195), (186, 170, 195), (192, 193, 174), (192, 182, 193), (182, 169, 193), (190, 191, 178), (190, 183, 191), (183, 173, 191), (184, 189, 173), (184, 187, 189), (187, 172, 189), (187, 188, 172), (187, 185, 188), (185, 171, 188), (185, 186, 171), (185, 180, 186), (180, 170, 186), (183, 184, 173), (183, 181, 184), (181, 168, 184), (180, 182, 170), (180, 181, 182), (181, 169, 182), (210, 223, 222), (211, 223, 225), (210, 222, 227), (210, 227, 229), (210, 229, 226), (211, 225, 232), (212, 224, 234), (213, 228, 236), (214, 230, 238), (215, 231, 240), (211, 232, 235), (212, 234, 237), (213, 236, 239), (214, 238, 241), (215, 240, 233), (216, 242, 247), (217, 243, 249), (218, 244, 250), (219, 245, 251), (220, 246, 248), (248, 251, 221), (248, 246, 251), (246, 219, 251), (251, 250, 221), (251, 245, 250), (245, 218, 250), (250, 249, 221), (250, 244, 249), (244, 217, 249), (249, 247, 221), (249, 243, 247), (243, 216, 247), (247, 248, 221), (247, 242, 248), (242, 220, 248), (233, 246, 220), (233, 240, 246), (240, 219, 246), (241, 245, 219), (241, 238, 245), (238, 218, 245), (239, 244, 218), (239, 236, 244), (236, 217, 244), (237, 243, 217), (237, 234, 243), (234, 216, 243), (235, 242, 216), (235, 232, 242), (232, 220, 242), (240, 241, 219), (240, 231, 241), (231, 214, 241), (238, 239, 218), (238, 230, 239), (230, 213, 239), (236, 237, 217), (236, 228, 237), (228, 212, 237), (234, 235, 216), (234, 224, 235), (224, 211, 235), (232, 233, 220), (232, 225, 233), (225, 215, 233), (226, 231, 215), (226, 229, 231), (229, 214, 231), (229, 230, 214), (229, 227, 230), (227, 213, 230), (227, 228, 213), (227, 222, 228), (222, 212, 228), (225, 226, 215), (225, 223, 226), (223, 210, 226), (222, 224, 212), (222, 223, 224), (223, 211, 224), (252, 265, 264), (253, 265, 267), (252, 264, 269), (252, 269, 271), (252, 271, 268), (253, 267, 274), (254, 266, 276), (255, 270, 278), (256, 272, 280), (257, 273, 282), (253, 274, 277), (254, 276, 279), (255, 278, 281), (256, 280, 283), (257, 282, 275), (258, 284, 289), (259, 285, 291), (260, 286, 292), (261, 287, 293), (262, 288, 290), (290, 293, 263), (290, 288, 293), (288, 261, 293), (293, 292, 263), (293, 287, 292), (287, 260, 292), (292, 291, 263), (292, 286, 291), (286, 259, 291), (291, 289, 263), (291, 285, 289), (285, 258, 289), (289, 290, 263), (289, 284, 290), (284, 262, 290), (275, 288, 262), (275, 282, 288), (282, 261, 288), (283, 287, 261), (283, 280, 287), (280, 260, 287), (281, 286, 260), (281, 278, 286), (278, 259, 286), (279, 285, 259), (279, 276, 285), (276, 258, 285), (277, 284, 258), (277, 274, 284), (274, 262, 284), (282, 283, 261), (282, 273, 283), (273, 256, 283), (280, 281, 260), (280, 272, 281), (272, 255, 281), (278, 279, 259), (278, 270, 279), (270, 254, 279), (276, 277, 258), (276, 266, 277), (266, 253, 277), (274, 275, 262), (274, 267, 275), (267, 257, 275), (268, 273, 257), (268, 271, 273), (271, 256, 273), (271, 272, 256), (271, 269, 272), (269, 255, 272), (269, 270, 255), (269, 264, 270), (264, 254, 270), (267, 268, 257), (267, 265, 268), (265, 252, 268), (264, 266, 254), (264, 265, 266), (265, 253, 266)])
me_icosphere_009.polygons.foreach_set('use_smooth', [True] * 560)
_uv = me_icosphere_009.uv_layers.new(name='UVMap')
_uv.uv.foreach_set('vector', [0.1818, 0.0, 0.2273, 0.07873, 0.1364, 0.07873, 0.2727, 0.1575, 0.3182, 0.07873, 0.3636, 0.1575, 0.9091, 0.0, 0.9545, 0.07873, 0.8636, 0.07873, 0.7273, 0.0, 0.7727, 0.07873, 0.6818, 0.07873, 0.5455, 0.0, 0.5909, 0.07873, 0.5, 0.07873, 0.2727, 0.1575, 0.3636, 0.1575, 0.3182, 0.2362, 0.09091, 0.1575, 0.1818, 0.1575, 0.1364, 0.2362, 0.8182, 0.1575, 0.9091, 0.1575, 0.8636, 0.2362, 0.6364, 0.1575, 0.7273, 0.1575, 0.6818, 0.2362, 0.4545, 0.1575, 0.5455, 0.1575, 0.5, 0.2362, 0.2727, 0.1575, 0.3182, 0.2362, 0.2273, 0.2362, 0.09091, 0.1575, 0.1364, 0.2362, 0.04546, 0.2362, 0.8182, 0.1575, 0.8636, 0.2362, 0.7727, 0.2362, 0.6364, 0.1575, 0.6818, 0.2362, 0.5909, 0.2362, 0.4545, 0.1575, 0.5, 0.2362, 0.4091, 0.2362, 0.1818, 0.3149, 0.2727, 0.3149, 0.2273, 0.3937, 0.0, 0.3149, 0.09091, 0.3149, 0.04546, 0.3937, 0.7273, 0.3149, 0.8182, 0.3149, 0.7727, 0.3937, 0.5455, 0.3149, 0.6364, 0.3149, 0.5909, 0.3937, 0.3636, 0.3149, 0.4545, 0.3149, 0.4091, 0.3937, 0.4091, 0.3937, 0.5, 0.3937, 0.4545, 0.4724, 0.4091, 0.3937, 0.4545, 0.3149, 0.5, 0.3937, 0.4545, 0.3149, 0.5455, 0.3149, 0.5, 0.3937, 0.5909, 0.3937, 0.6818, 0.3937, 0.6364, 0.4724, 0.5909, 0.3937, 0.6364, 0.3149, 0.6818, 0.3937, 0.6364, 0.3149, 0.7273, 0.3149, 0.6818, 0.3937, 0.7727, 0.3937, 0.8636, 0.3937, 0.8182, 0.4724, 0.7727, 0.3937, 0.8182, 0.3149, 0.8636, 0.3937, 0.8182, 0.3149, 0.9091, 0.3149, 0.8636, 0.3937, 0.04546, 0.3937, 0.1364, 0.3937, 0.09091, 0.4724, 0.04546, 0.3937, 0.09091, 0.3149, 0.1364, 0.3937, 0.09091, 0.3149, 0.1818, 0.3149, 0.1364, 0.3937, 0.2273, 0.3937, 0.3182, 0.3937, 0.2727, 0.4724, 0.2273, 0.3937, 0.2727, 0.3149, 0.3182, 0.3937, 0.2727, 0.3149, 0.3636, 0.3149, 0.3182, 0.3937, 0.4091, 0.2362, 0.4545, 0.3149, 0.3636, 0.3149, 0.4091, 0.2362, 0.5, 0.2362, 0.4545, 0.3149, 0.5, 0.2362, 0.5455, 0.3149, 0.4545, 0.3149, 0.5909, 0.2362, 0.6364, 0.3149, 0.5455, 0.3149, 0.5909, 0.2362, 0.6818, 0.2362, 0.6364, 0.3149, 0.6818, 0.2362, 0.7273, 0.3149, 0.6364, 0.3149, 0.7727, 0.2362, 0.8182, 0.3149, 0.7273, 0.3149, 0.7727, 0.2362, 0.8636, 0.2362, 0.8182, 0.3149, 0.8636, 0.2362, 0.9091, 0.3149, 0.8182, 0.3149, 0.04546, 0.2362, 0.09091, 0.3149, 0.0, 0.3149, 0.04546, 0.2362, 0.1364, 0.2362, 0.09091, 0.3149, 0.1364, 0.2362, 0.1818, 0.3149, 0.09091, 0.3149, 0.2273, 0.2362, 0.2727, 0.3149, 0.1818, 0.3149, 0.2273, 0.2362, 0.3182, 0.2362, 0.2727, 0.3149, 0.3182, 0.2362, 0.3636, 0.3149, 0.2727, 0.3149, 0.5, 0.2362, 0.5909, 0.2362, 0.5455, 0.3149, 0.5, 0.2362, 0.5455, 0.1575, 0.5909, 0.2362, 0.5455, 0.1575, 0.6364, 0.1575, 0.5909, 0.2362, 0.6818, 0.2362, 0.7727, 0.2362, 0.7273, 0.3149, 0.6818, 0.2362, 0.7273, 0.1575, 0.7727, 0.2362, 0.7273, 0.1575, 0.8182, 0.1575, 0.7727, 0.2362, 0.8636, 0.2362, 0.9545, 0.2362, 0.9091, 0.3149, 0.8636, 0.2362, 0.9091, 0.1575, 0.9545, 0.2362, 0.9091, 0.1575, 1.0, 0.1575, 0.9545, 0.2362, 0.1364, 0.2362, 0.2273, 0.2362, 0.1818, 0.3149, 0.1364, 0.2362, 0.1818, 0.1575, 0.2273, 0.2362, 0.1818, 0.1575, 0.2727, 0.1575, 0.2273, 0.2362, 0.3182, 0.2362, 0.4091, 0.2362, 0.3636, 0.3149, 0.3182, 0.2362, 0.3636, 0.1575, 0.4091, 0.2362, 0.3636, 0.1575, 0.4545, 0.1575, 0.4091, 0.2362, 0.5, 0.07873, 0.5455, 0.1575, 0.4545, 0.1575, 0.5, 0.07873, 0.5909, 0.07873, 0.5455, 0.1575, 0.5909, 0.07873, 0.6364, 0.1575, 0.5455, 0.1575, 0.6818, 0.07873, 0.7273, 0.1575, 0.6364, 0.1575, 0.6818, 0.07873, 0.7727, 0.07873, 0.7273, 0.1575, 0.7727, 0.07873, 0.8182, 0.1575, 0.7273, 0.1575, 0.8636, 0.07873, 0.9091, 0.1575, 0.8182, 0.1575, 0.8636, 0.07873, 0.9545, 0.07873, 0.9091, 0.1575, 0.9545, 0.07873, 1.0, 0.1575, 0.9091, 0.1575, 0.3636, 0.1575, 0.4091, 0.07873, 0.4545, 0.1575, 0.3636, 0.1575, 0.3182, 0.07873, 0.4091, 0.07873, 0.3182, 0.07873, 0.3636, 0.0, 0.4091, 0.07873, 0.1364, 0.07873, 0.1818, 0.1575, 0.09091, 0.1575, 0.1364, 0.07873, 0.2273, 0.07873, 0.1818, 0.1575, 0.2273, 0.07873, 0.2727, 0.1575, 0.1818, 0.1575, 0.1818, 0.0, 0.2273, 0.07873, 0.1364, 0.07873, 0.2727, 0.1575, 0.3182, 0.07873, 0.3636, 0.1575, 0.9091, 0.0, 0.9545, 0.07873, 0.8636, 0.07873, 0.7273, 0.0, 0.7727, 0.07873, 0.6818, 0.07873, 0.5455, 0.0, 0.5909, 0.07873, 0.5, 0.07873, 0.2727, 0.1575, 0.3636, 0.1575, 0.3182, 0.2362, 0.09091, 0.1575, 0.1818, 0.1575, 0.1364, 0.2362, 0.8182, 0.1575, 0.9091, 0.1575, 0.8636, 0.2362, 0.6364, 0.1575, 0.7273, 0.1575, 0.6818, 0.2362, 0.4545, 0.1575, 0.5455, 0.1575, 0.5, 0.2362, 0.2727, 0.1575, 0.3182, 0.2362, 0.2273, 0.2362, 0.09091, 0.1575, 0.1364, 0.2362, 0.04546, 0.2362, 0.8182, 0.1575, 0.8636, 0.2362, 0.7727, 0.2362, 0.6364, 0.1575, 0.6818, 0.2362, 0.5909, 0.2362, 0.4545, 0.1575, 0.5, 0.2362, 0.4091, 0.2362, 0.1818, 0.3149, 0.2727, 0.3149, 0.2273, 0.3937, 0.0, 0.3149, 0.09091, 0.3149, 0.04546, 0.3937, 0.7273, 0.3149, 0.8182, 0.3149, 0.7727, 0.3937, 0.5455, 0.3149, 0.6364, 0.3149, 0.5909, 0.3937, 0.3636, 0.3149, 0.4545, 0.3149, 0.4091, 0.3937, 0.4091, 0.3937, 0.5, 0.3937, 0.4545, 0.4724, 0.4091, 0.3937, 0.4545, 0.3149, 0.5, 0.3937, 0.4545, 0.3149, 0.5455, 0.3149, 0.5, 0.3937, 0.5909, 0.3937, 0.6818, 0.3937, 0.6364, 0.4724, 0.5909, 0.3937, 0.6364, 0.3149, 0.6818, 0.3937, 0.6364, 0.3149, 0.7273, 0.3149, 0.6818, 0.3937, 0.7727, 0.3937, 0.8636, 0.3937, 0.8182, 0.4724, 0.7727, 0.3937, 0.8182, 0.3149, 0.8636, 0.3937, 0.8182, 0.3149, 0.9091, 0.3149, 0.8636, 0.3937, 0.04546, 0.3937, 0.1364, 0.3937, 0.09091, 0.4724, 0.04546, 0.3937, 0.09091, 0.3149, 0.1364, 0.3937, 0.09091, 0.3149, 0.1818, 0.3149, 0.1364, 0.3937, 0.2273, 0.3937, 0.3182, 0.3937, 0.2727, 0.4724, 0.2273, 0.3937, 0.2727, 0.3149, 0.3182, 0.3937, 0.2727, 0.3149, 0.3636, 0.3149, 0.3182, 0.3937, 0.4091, 0.2362, 0.4545, 0.3149, 0.3636, 0.3149, 0.4091, 0.2362, 0.5, 0.2362, 0.4545, 0.3149, 0.5, 0.2362, 0.5455, 0.3149, 0.4545, 0.3149, 0.5909, 0.2362, 0.6364, 0.3149, 0.5455, 0.3149, 0.5909, 0.2362, 0.6818, 0.2362, 0.6364, 0.3149, 0.6818, 0.2362, 0.7273, 0.3149, 0.6364, 0.3149, 0.7727, 0.2362, 0.8182, 0.3149, 0.7273, 0.3149, 0.7727, 0.2362, 0.8636, 0.2362, 0.8182, 0.3149, 0.8636, 0.2362, 0.9091, 0.3149, 0.8182, 0.3149, 0.04546, 0.2362, 0.09091, 0.3149, 0.0, 0.3149, 0.04546, 0.2362, 0.1364, 0.2362, 0.09091, 0.3149, 0.1364, 0.2362, 0.1818, 0.3149, 0.09091, 0.3149, 0.2273, 0.2362, 0.2727, 0.3149, 0.1818, 0.3149, 0.2273, 0.2362, 0.3182, 0.2362, 0.2727, 0.3149, 0.3182, 0.2362, 0.3636, 0.3149, 0.2727, 0.3149, 0.5, 0.2362, 0.5909, 0.2362, 0.5455, 0.3149, 0.5, 0.2362, 0.5455, 0.1575, 0.5909, 0.2362, 0.5455, 0.1575, 0.6364, 0.1575, 0.5909, 0.2362, 0.6818, 0.2362, 0.7727, 0.2362, 0.7273, 0.3149, 0.6818, 0.2362, 0.7273, 0.1575, 0.7727, 0.2362, 0.7273, 0.1575, 0.8182, 0.1575, 0.7727, 0.2362, 0.8636, 0.2362, 0.9545, 0.2362, 0.9091, 0.3149, 0.8636, 0.2362, 0.9091, 0.1575, 0.9545, 0.2362, 0.9091, 0.1575, 1.0, 0.1575, 0.9545, 0.2362, 0.1364, 0.2362, 0.2273, 0.2362, 0.1818, 0.3149, 0.1364, 0.2362, 0.1818, 0.1575, 0.2273, 0.2362, 0.1818, 0.1575, 0.2727, 0.1575, 0.2273, 0.2362, 0.3182, 0.2362, 0.4091, 0.2362, 0.3636, 0.3149, 0.3182, 0.2362, 0.3636, 0.1575, 0.4091, 0.2362, 0.3636, 0.1575, 0.4545, 0.1575, 0.4091, 0.2362, 0.5, 0.07873, 0.5455, 0.1575, 0.4545, 0.1575, 0.5, 0.07873, 0.5909, 0.07873, 0.5455, 0.1575, 0.5909, 0.07873, 0.6364, 0.1575, 0.5455, 0.1575, 0.6818, 0.07873, 0.7273, 0.1575, 0.6364, 0.1575, 0.6818, 0.07873, 0.7727, 0.07873, 0.7273, 0.1575, 0.7727, 0.07873, 0.8182, 0.1575, 0.7273, 0.1575, 0.8636, 0.07873, 0.9091, 0.1575, 0.8182, 0.1575, 0.8636, 0.07873, 0.9545, 0.07873, 0.9091, 0.1575, 0.9545, 0.07873, 1.0, 0.1575, 0.9091, 0.1575, 0.3636, 0.1575, 0.4091, 0.07873, 0.4545, 0.1575, 0.3636, 0.1575, 0.3182, 0.07873, 0.4091, 0.07873, 0.3182, 0.07873, 0.3636, 0.0, 0.4091, 0.07873, 0.1364, 0.07873, 0.1818, 0.1575, 0.09091, 0.1575, 0.1364, 0.07873, 0.2273, 0.07873, 0.1818, 0.1575, 0.2273, 0.07873, 0.2727, 0.1575, 0.1818, 0.1575, 0.1818, 0.0, 0.2273, 0.07873, 0.1364, 0.07873, 0.2727, 0.1575, 0.3182, 0.07873, 0.3636, 0.1575, 0.9091, 0.0, 0.9545, 0.07873, 0.8636, 0.07873, 0.7273, 0.0, 0.7727, 0.07873, 0.6818, 0.07873, 0.5455, 0.0, 0.5909, 0.07873, 0.5, 0.07873, 0.2727, 0.1575, 0.3636, 0.1575, 0.3182, 0.2362, 0.09091, 0.1575, 0.1818, 0.1575, 0.1364, 0.2362, 0.8182, 0.1575, 0.9091, 0.1575, 0.8636, 0.2362, 0.6364, 0.1575, 0.7273, 0.1575, 0.6818, 0.2362, 0.4545, 0.1575, 0.5455, 0.1575, 0.5, 0.2362, 0.2727, 0.1575, 0.3182, 0.2362, 0.2273, 0.2362, 0.09091, 0.1575, 0.1364, 0.2362, 0.04546, 0.2362, 0.8182, 0.1575, 0.8636, 0.2362, 0.7727, 0.2362, 0.6364, 0.1575, 0.6818, 0.2362, 0.5909, 0.2362, 0.4545, 0.1575, 0.5, 0.2362, 0.4091, 0.2362, 0.1818, 0.3149, 0.2727, 0.3149, 0.2273, 0.3937, 0.0, 0.3149, 0.09091, 0.3149, 0.04546, 0.3937, 0.7273, 0.3149, 0.8182, 0.3149, 0.7727, 0.3937, 0.5455, 0.3149, 0.6364, 0.3149, 0.5909, 0.3937, 0.3636, 0.3149, 0.4545, 0.3149, 0.4091, 0.3937, 0.4091, 0.3937, 0.5, 0.3937, 0.4545, 0.4724, 0.4091, 0.3937, 0.4545, 0.3149, 0.5, 0.3937, 0.4545, 0.3149, 0.5455, 0.3149, 0.5, 0.3937, 0.5909, 0.3937, 0.6818, 0.3937, 0.6364, 0.4724, 0.5909, 0.3937, 0.6364, 0.3149, 0.6818, 0.3937, 0.6364, 0.3149, 0.7273, 0.3149, 0.6818, 0.3937, 0.7727, 0.3937, 0.8636, 0.3937, 0.8182, 0.4724, 0.7727, 0.3937, 0.8182, 0.3149, 0.8636, 0.3937, 0.8182, 0.3149, 0.9091, 0.3149, 0.8636, 0.3937, 0.04546, 0.3937, 0.1364, 0.3937, 0.09091, 0.4724, 0.04546, 0.3937, 0.09091, 0.3149, 0.1364, 0.3937, 0.09091, 0.3149, 0.1818, 0.3149, 0.1364, 0.3937, 0.2273, 0.3937, 0.3182, 0.3937, 0.2727, 0.4724, 0.2273, 0.3937, 0.2727, 0.3149, 0.3182, 0.3937, 0.2727, 0.3149, 0.3636, 0.3149, 0.3182, 0.3937, 0.4091, 0.2362, 0.4545, 0.3149, 0.3636, 0.3149, 0.4091, 0.2362, 0.5, 0.2362, 0.4545, 0.3149, 0.5, 0.2362, 0.5455, 0.3149, 0.4545, 0.3149, 0.5909, 0.2362, 0.6364, 0.3149, 0.5455, 0.3149, 0.5909, 0.2362, 0.6818, 0.2362, 0.6364, 0.3149, 0.6818, 0.2362, 0.7273, 0.3149, 0.6364, 0.3149, 0.7727, 0.2362, 0.8182, 0.3149, 0.7273, 0.3149, 0.7727, 0.2362, 0.8636, 0.2362, 0.8182, 0.3149, 0.8636, 0.2362, 0.9091, 0.3149, 0.8182, 0.3149, 0.04546, 0.2362, 0.09091, 0.3149, 0.0, 0.3149, 0.04546, 0.2362, 0.1364, 0.2362, 0.09091, 0.3149, 0.1364, 0.2362, 0.1818, 0.3149, 0.09091, 0.3149, 0.2273, 0.2362, 0.2727, 0.3149, 0.1818, 0.3149, 0.2273, 0.2362, 0.3182, 0.2362, 0.2727, 0.3149, 0.3182, 0.2362, 0.3636, 0.3149, 0.2727, 0.3149, 0.5, 0.2362, 0.5909, 0.2362, 0.5455, 0.3149, 0.5, 0.2362, 0.5455, 0.1575, 0.5909, 0.2362, 0.5455, 0.1575, 0.6364, 0.1575, 0.5909, 0.2362, 0.6818, 0.2362, 0.7727, 0.2362, 0.7273, 0.3149, 0.6818, 0.2362, 0.7273, 0.1575, 0.7727, 0.2362, 0.7273, 0.1575, 0.8182, 0.1575, 0.7727, 0.2362, 0.8636, 0.2362, 0.9545, 0.2362, 0.9091, 0.3149, 0.8636, 0.2362, 0.9091, 0.1575, 0.9545, 0.2362, 0.9091, 0.1575, 1.0, 0.1575, 0.9545, 0.2362, 0.1364, 0.2362, 0.2273, 0.2362, 0.1818, 0.3149, 0.1364, 0.2362, 0.1818, 0.1575, 0.2273, 0.2362, 0.1818, 0.1575, 0.2727, 0.1575, 0.2273, 0.2362, 0.3182, 0.2362, 0.4091, 0.2362, 0.3636, 0.3149, 0.3182, 0.2362, 0.3636, 0.1575, 0.4091, 0.2362, 0.3636, 0.1575, 0.4545, 0.1575, 0.4091, 0.2362, 0.5, 0.07873, 0.5455, 0.1575, 0.4545, 0.1575, 0.5, 0.07873, 0.5909, 0.07873, 0.5455, 0.1575, 0.5909, 0.07873, 0.6364, 0.1575, 0.5455, 0.1575, 0.6818, 0.07873, 0.7273, 0.1575, 0.6364, 0.1575, 0.6818, 0.07873, 0.7727, 0.07873, 0.7273, 0.1575, 0.7727, 0.07873, 0.8182, 0.1575, 0.7273, 0.1575, 0.8636, 0.07873, 0.9091, 0.1575, 0.8182, 0.1575, 0.8636, 0.07873, 0.9545, 0.07873, 0.9091, 0.1575, 0.9545, 0.07873, 1.0, 0.1575, 0.9091, 0.1575, 0.3636, 0.1575, 0.4091, 0.07873, 0.4545, 0.1575, 0.3636, 0.1575, 0.3182, 0.07873, 0.4091, 0.07873, 0.3182, 0.07873, 0.3636, 0.0, 0.4091, 0.07873, 0.1364, 0.07873, 0.1818, 0.1575, 0.09091, 0.1575, 0.1364, 0.07873, 0.2273, 0.07873, 0.1818, 0.1575, 0.2273, 0.07873, 0.2727, 0.1575, 0.1818, 0.1575, 0.1818, 0.0, 0.2273, 0.07873, 0.1364, 0.07873, 0.2727, 0.1575, 0.3182, 0.07873, 0.3636, 0.1575, 0.9091, 0.0, 0.9545, 0.07873, 0.8636, 0.07873, 0.7273, 0.0, 0.7727, 0.07873, 0.6818, 0.07873, 0.5455, 0.0, 0.5909, 0.07873, 0.5, 0.07873, 0.2727, 0.1575, 0.3636, 0.1575, 0.3182, 0.2362, 0.09091, 0.1575, 0.1818, 0.1575, 0.1364, 0.2362, 0.8182, 0.1575, 0.9091, 0.1575, 0.8636, 0.2362, 0.6364, 0.1575, 0.7273, 0.1575, 0.6818, 0.2362, 0.4545, 0.1575, 0.5455, 0.1575, 0.5, 0.2362, 0.2727, 0.1575, 0.3182, 0.2362, 0.2273, 0.2362, 0.09091, 0.1575, 0.1364, 0.2362, 0.04546, 0.2362, 0.8182, 0.1575, 0.8636, 0.2362, 0.7727, 0.2362, 0.6364, 0.1575, 0.6818, 0.2362, 0.5909, 0.2362, 0.4545, 0.1575, 0.5, 0.2362, 0.4091, 0.2362, 0.1818, 0.3149, 0.2727, 0.3149, 0.2273, 0.3937, 0.0, 0.3149, 0.09091, 0.3149, 0.04546, 0.3937, 0.7273, 0.3149, 0.8182, 0.3149, 0.7727, 0.3937, 0.5455, 0.3149, 0.6364, 0.3149, 0.5909, 0.3937, 0.3636, 0.3149, 0.4545, 0.3149, 0.4091, 0.3937, 0.4091, 0.3937, 0.5, 0.3937, 0.4545, 0.4724, 0.4091, 0.3937, 0.4545, 0.3149, 0.5, 0.3937, 0.4545, 0.3149, 0.5455, 0.3149, 0.5, 0.3937, 0.5909, 0.3937, 0.6818, 0.3937, 0.6364, 0.4724, 0.5909, 0.3937, 0.6364, 0.3149, 0.6818, 0.3937, 0.6364, 0.3149, 0.7273, 0.3149, 0.6818, 0.3937, 0.7727, 0.3937, 0.8636, 0.3937, 0.8182, 0.4724, 0.7727, 0.3937, 0.8182, 0.3149, 0.8636, 0.3937, 0.8182, 0.3149, 0.9091, 0.3149, 0.8636, 0.3937, 0.04546, 0.3937, 0.1364, 0.3937, 0.09091, 0.4724, 0.04546, 0.3937, 0.09091, 0.3149, 0.1364, 0.3937, 0.09091, 0.3149, 0.1818, 0.3149, 0.1364, 0.3937, 0.2273, 0.3937, 0.3182, 0.3937, 0.2727, 0.4724, 0.2273, 0.3937, 0.2727, 0.3149, 0.3182, 0.3937, 0.2727, 0.3149, 0.3636, 0.3149, 0.3182, 0.3937, 0.4091, 0.2362, 0.4545, 0.3149, 0.3636, 0.3149, 0.4091, 0.2362, 0.5, 0.2362, 0.4545, 0.3149, 0.5, 0.2362, 0.5455, 0.3149, 0.4545, 0.3149, 0.5909, 0.2362, 0.6364, 0.3149, 0.5455, 0.3149, 0.5909, 0.2362, 0.6818, 0.2362, 0.6364, 0.3149, 0.6818, 0.2362, 0.7273, 0.3149, 0.6364, 0.3149, 0.7727, 0.2362, 0.8182, 0.3149, 0.7273, 0.3149, 0.7727, 0.2362, 0.8636, 0.2362, 0.8182, 0.3149, 0.8636, 0.2362, 0.9091, 0.3149, 0.8182, 0.3149, 0.04546, 0.2362, 0.09091, 0.3149, 0.0, 0.3149, 0.04546, 0.2362, 0.1364, 0.2362, 0.09091, 0.3149, 0.1364, 0.2362, 0.1818, 0.3149, 0.09091, 0.3149, 0.2273, 0.2362, 0.2727, 0.3149, 0.1818, 0.3149, 0.2273, 0.2362, 0.3182, 0.2362, 0.2727, 0.3149, 0.3182, 0.2362, 0.3636, 0.3149, 0.2727, 0.3149, 0.5, 0.2362, 0.5909, 0.2362, 0.5455, 0.3149, 0.5, 0.2362, 0.5455, 0.1575, 0.5909, 0.2362, 0.5455, 0.1575, 0.6364, 0.1575, 0.5909, 0.2362, 0.6818, 0.2362, 0.7727, 0.2362, 0.7273, 0.3149, 0.6818, 0.2362, 0.7273, 0.1575, 0.7727, 0.2362, 0.7273, 0.1575, 0.8182, 0.1575, 0.7727, 0.2362, 0.8636, 0.2362, 0.9545, 0.2362, 0.9091, 0.3149, 0.8636, 0.2362, 0.9091, 0.1575, 0.9545, 0.2362, 0.9091, 0.1575, 1.0, 0.1575, 0.9545, 0.2362, 0.1364, 0.2362, 0.2273, 0.2362, 0.1818, 0.3149, 0.1364, 0.2362, 0.1818, 0.1575, 0.2273, 0.2362, 0.1818, 0.1575, 0.2727, 0.1575, 0.2273, 0.2362, 0.3182, 0.2362, 0.4091, 0.2362, 0.3636, 0.3149, 0.3182, 0.2362, 0.3636, 0.1575, 0.4091, 0.2362, 0.3636, 0.1575, 0.4545, 0.1575, 0.4091, 0.2362, 0.5, 0.07873, 0.5455, 0.1575, 0.4545, 0.1575, 0.5, 0.07873, 0.5909, 0.07873, 0.5455, 0.1575, 0.5909, 0.07873, 0.6364, 0.1575, 0.5455, 0.1575, 0.6818, 0.07873, 0.7273, 0.1575, 0.6364, 0.1575, 0.6818, 0.07873, 0.7727, 0.07873, 0.7273, 0.1575, 0.7727, 0.07873, 0.8182, 0.1575, 0.7273, 0.1575, 0.8636, 0.07873, 0.9091, 0.1575, 0.8182, 0.1575, 0.8636, 0.07873, 0.9545, 0.07873, 0.9091, 0.1575, 0.9545, 0.07873, 1.0, 0.1575, 0.9091, 0.1575, 0.3636, 0.1575, 0.4091, 0.07873, 0.4545, 0.1575, 0.3636, 0.1575, 0.3182, 0.07873, 0.4091, 0.07873, 0.3182, 0.07873, 0.3636, 0.0, 0.4091, 0.07873, 0.1364, 0.07873, 0.1818, 0.1575, 0.09091, 0.1575, 0.1364, 0.07873, 0.2273, 0.07873, 0.1818, 0.1575, 0.2273, 0.07873, 0.2727, 0.1575, 0.1818, 0.1575, 0.1818, 0.0, 0.2273, 0.07873, 0.1364, 0.07873, 0.2727, 0.1575, 0.3182, 0.07873, 0.3636, 0.1575, 0.9091, 0.0, 0.9545, 0.07873, 0.8636, 0.07873, 0.7273, 0.0, 0.7727, 0.07873, 0.6818, 0.07873, 0.5455, 0.0, 0.5909, 0.07873, 0.5, 0.07873, 0.2727, 0.1575, 0.3636, 0.1575, 0.3182, 0.2362, 0.09091, 0.1575, 0.1818, 0.1575, 0.1364, 0.2362, 0.8182, 0.1575, 0.9091, 0.1575, 0.8636, 0.2362, 0.6364, 0.1575, 0.7273, 0.1575, 0.6818, 0.2362, 0.4545, 0.1575, 0.5455, 0.1575, 0.5, 0.2362, 0.2727, 0.1575, 0.3182, 0.2362, 0.2273, 0.2362, 0.09091, 0.1575, 0.1364, 0.2362, 0.04546, 0.2362, 0.8182, 0.1575, 0.8636, 0.2362, 0.7727, 0.2362, 0.6364, 0.1575, 0.6818, 0.2362, 0.5909, 0.2362, 0.4545, 0.1575, 0.5, 0.2362, 0.4091, 0.2362, 0.1818, 0.3149, 0.2727, 0.3149, 0.2273, 0.3937, 0.0, 0.3149, 0.09091, 0.3149, 0.04546, 0.3937, 0.7273, 0.3149, 0.8182, 0.3149, 0.7727, 0.3937, 0.5455, 0.3149, 0.6364, 0.3149, 0.5909, 0.3937, 0.3636, 0.3149, 0.4545, 0.3149, 0.4091, 0.3937, 0.4091, 0.3937, 0.5, 0.3937, 0.4545, 0.4724, 0.4091, 0.3937, 0.4545, 0.3149, 0.5, 0.3937, 0.4545, 0.3149, 0.5455, 0.3149, 0.5, 0.3937, 0.5909, 0.3937, 0.6818, 0.3937, 0.6364, 0.4724, 0.5909, 0.3937, 0.6364, 0.3149, 0.6818, 0.3937, 0.6364, 0.3149, 0.7273, 0.3149, 0.6818, 0.3937, 0.7727, 0.3937, 0.8636, 0.3937, 0.8182, 0.4724, 0.7727, 0.3937, 0.8182, 0.3149, 0.8636, 0.3937, 0.8182, 0.3149, 0.9091, 0.3149, 0.8636, 0.3937, 0.04546, 0.3937, 0.1364, 0.3937, 0.09091, 0.4724, 0.04546, 0.3937, 0.09091, 0.3149, 0.1364, 0.3937, 0.09091, 0.3149, 0.1818, 0.3149, 0.1364, 0.3937, 0.2273, 0.3937, 0.3182, 0.3937, 0.2727, 0.4724, 0.2273, 0.3937, 0.2727, 0.3149, 0.3182, 0.3937, 0.2727, 0.3149, 0.3636, 0.3149, 0.3182, 0.3937, 0.4091, 0.2362, 0.4545, 0.3149, 0.3636, 0.3149, 0.4091, 0.2362, 0.5, 0.2362, 0.4545, 0.3149, 0.5, 0.2362, 0.5455, 0.3149, 0.4545, 0.3149, 0.5909, 0.2362, 0.6364, 0.3149, 0.5455, 0.3149, 0.5909, 0.2362, 0.6818, 0.2362, 0.6364, 0.3149, 0.6818, 0.2362, 0.7273, 0.3149, 0.6364, 0.3149, 0.7727, 0.2362, 0.8182, 0.3149, 0.7273, 0.3149, 0.7727, 0.2362, 0.8636, 0.2362, 0.8182, 0.3149, 0.8636, 0.2362, 0.9091, 0.3149, 0.8182, 0.3149, 0.04546, 0.2362, 0.09091, 0.3149, 0.0, 0.3149, 0.04546, 0.2362, 0.1364, 0.2362, 0.09091, 0.3149, 0.1364, 0.2362, 0.1818, 0.3149, 0.09091, 0.3149, 0.2273, 0.2362, 0.2727, 0.3149, 0.1818, 0.3149, 0.2273, 0.2362, 0.3182, 0.2362, 0.2727, 0.3149, 0.3182, 0.2362, 0.3636, 0.3149, 0.2727, 0.3149, 0.5, 0.2362, 0.5909, 0.2362, 0.5455, 0.3149, 0.5, 0.2362, 0.5455, 0.1575, 0.5909, 0.2362, 0.5455, 0.1575, 0.6364, 0.1575, 0.5909, 0.2362, 0.6818, 0.2362, 0.7727, 0.2362, 0.7273, 0.3149, 0.6818, 0.2362, 0.7273, 0.1575, 0.7727, 0.2362, 0.7273, 0.1575, 0.8182, 0.1575, 0.7727, 0.2362, 0.8636, 0.2362, 0.9545, 0.2362, 0.9091, 0.3149, 0.8636, 0.2362, 0.9091, 0.1575, 0.9545, 0.2362, 0.9091, 0.1575, 1.0, 0.1575, 0.9545, 0.2362, 0.1364, 0.2362, 0.2273, 0.2362, 0.1818, 0.3149, 0.1364, 0.2362, 0.1818, 0.1575, 0.2273, 0.2362, 0.1818, 0.1575, 0.2727, 0.1575, 0.2273, 0.2362, 0.3182, 0.2362, 0.4091, 0.2362, 0.3636, 0.3149, 0.3182, 0.2362, 0.3636, 0.1575, 0.4091, 0.2362, 0.3636, 0.1575, 0.4545, 0.1575, 0.4091, 0.2362, 0.5, 0.07873, 0.5455, 0.1575, 0.4545, 0.1575, 0.5, 0.07873, 0.5909, 0.07873, 0.5455, 0.1575, 0.5909, 0.07873, 0.6364, 0.1575, 0.5455, 0.1575, 0.6818, 0.07873, 0.7273, 0.1575, 0.6364, 0.1575, 0.6818, 0.07873, 0.7727, 0.07873, 0.7273, 0.1575, 0.7727, 0.07873, 0.8182, 0.1575, 0.7273, 0.1575, 0.8636, 0.07873, 0.9091, 0.1575, 0.8182, 0.1575, 0.8636, 0.07873, 0.9545, 0.07873, 0.9091, 0.1575, 0.9545, 0.07873, 1.0, 0.1575, 0.9091, 0.1575, 0.3636, 0.1575, 0.4091, 0.07873, 0.4545, 0.1575, 0.3636, 0.1575, 0.3182, 0.07873, 0.4091, 0.07873, 0.3182, 0.07873, 0.3636, 0.0, 0.4091, 0.07873, 0.1364, 0.07873, 0.1818, 0.1575, 0.09091, 0.1575, 0.1364, 0.07873, 0.2273, 0.07873, 0.1818, 0.1575, 0.2273, 0.07873, 0.2727, 0.1575, 0.1818, 0.1575, 0.1818, 0.0, 0.2273, 0.07873, 0.1364, 0.07873, 0.2727, 0.1575, 0.3182, 0.07873, 0.3636, 0.1575, 0.9091, 0.0, 0.9545, 0.07873, 0.8636, 0.07873, 0.7273, 0.0, 0.7727, 0.07873, 0.6818, 0.07873, 0.5455, 0.0, 0.5909, 0.07873, 0.5, 0.07873, 0.2727, 0.1575, 0.3636, 0.1575, 0.3182, 0.2362, 0.09091, 0.1575, 0.1818, 0.1575, 0.1364, 0.2362, 0.8182, 0.1575, 0.9091, 0.1575, 0.8636, 0.2362, 0.6364, 0.1575, 0.7273, 0.1575, 0.6818, 0.2362, 0.4545, 0.1575, 0.5455, 0.1575, 0.5, 0.2362, 0.2727, 0.1575, 0.3182, 0.2362, 0.2273, 0.2362, 0.09091, 0.1575, 0.1364, 0.2362, 0.04546, 0.2362, 0.8182, 0.1575, 0.8636, 0.2362, 0.7727, 0.2362, 0.6364, 0.1575, 0.6818, 0.2362, 0.5909, 0.2362, 0.4545, 0.1575, 0.5, 0.2362, 0.4091, 0.2362, 0.1818, 0.3149, 0.2727, 0.3149, 0.2273, 0.3937, 0.0, 0.3149, 0.09091, 0.3149, 0.04546, 0.3937, 0.7273, 0.3149, 0.8182, 0.3149, 0.7727, 0.3937, 0.5455, 0.3149, 0.6364, 0.3149, 0.5909, 0.3937, 0.3636, 0.3149, 0.4545, 0.3149, 0.4091, 0.3937, 0.4091, 0.3937, 0.5, 0.3937, 0.4545, 0.4724, 0.4091, 0.3937, 0.4545, 0.3149, 0.5, 0.3937, 0.4545, 0.3149, 0.5455, 0.3149, 0.5, 0.3937, 0.5909, 0.3937, 0.6818, 0.3937, 0.6364, 0.4724, 0.5909, 0.3937, 0.6364, 0.3149, 0.6818, 0.3937, 0.6364, 0.3149, 0.7273, 0.3149, 0.6818, 0.3937, 0.7727, 0.3937, 0.8636, 0.3937, 0.8182, 0.4724, 0.7727, 0.3937, 0.8182, 0.3149, 0.8636, 0.3937, 0.8182, 0.3149, 0.9091, 0.3149, 0.8636, 0.3937, 0.04546, 0.3937, 0.1364, 0.3937, 0.09091, 0.4724, 0.04546, 0.3937, 0.09091, 0.3149, 0.1364, 0.3937, 0.09091, 0.3149, 0.1818, 0.3149, 0.1364, 0.3937, 0.2273, 0.3937, 0.3182, 0.3937, 0.2727, 0.4724, 0.2273, 0.3937, 0.2727, 0.3149, 0.3182, 0.3937, 0.2727, 0.3149, 0.3636, 0.3149, 0.3182, 0.3937, 0.4091, 0.2362, 0.4545, 0.3149, 0.3636, 0.3149, 0.4091, 0.2362, 0.5, 0.2362, 0.4545, 0.3149, 0.5, 0.2362, 0.5455, 0.3149, 0.4545, 0.3149, 0.5909, 0.2362, 0.6364, 0.3149, 0.5455, 0.3149, 0.5909, 0.2362, 0.6818, 0.2362, 0.6364, 0.3149, 0.6818, 0.2362, 0.7273, 0.3149, 0.6364, 0.3149, 0.7727, 0.2362, 0.8182, 0.3149, 0.7273, 0.3149, 0.7727, 0.2362, 0.8636, 0.2362, 0.8182, 0.3149, 0.8636, 0.2362, 0.9091, 0.3149, 0.8182, 0.3149, 0.04546, 0.2362, 0.09091, 0.3149, 0.0, 0.3149, 0.04546, 0.2362, 0.1364, 0.2362, 0.09091, 0.3149, 0.1364, 0.2362, 0.1818, 0.3149, 0.09091, 0.3149, 0.2273, 0.2362, 0.2727, 0.3149, 0.1818, 0.3149, 0.2273, 0.2362, 0.3182, 0.2362, 0.2727, 0.3149, 0.3182, 0.2362, 0.3636, 0.3149, 0.2727, 0.3149, 0.5, 0.2362, 0.5909, 0.2362, 0.5455, 0.3149, 0.5, 0.2362, 0.5455, 0.1575, 0.5909, 0.2362, 0.5455, 0.1575, 0.6364, 0.1575, 0.5909, 0.2362, 0.6818, 0.2362, 0.7727, 0.2362, 0.7273, 0.3149, 0.6818, 0.2362, 0.7273, 0.1575, 0.7727, 0.2362, 0.7273, 0.1575, 0.8182, 0.1575, 0.7727, 0.2362, 0.8636, 0.2362, 0.9545, 0.2362, 0.9091, 0.3149, 0.8636, 0.2362, 0.9091, 0.1575, 0.9545, 0.2362, 0.9091, 0.1575, 1.0, 0.1575, 0.9545, 0.2362, 0.1364, 0.2362, 0.2273, 0.2362, 0.1818, 0.3149, 0.1364, 0.2362, 0.1818, 0.1575, 0.2273, 0.2362, 0.1818, 0.1575, 0.2727, 0.1575, 0.2273, 0.2362, 0.3182, 0.2362, 0.4091, 0.2362, 0.3636, 0.3149, 0.3182, 0.2362, 0.3636, 0.1575, 0.4091, 0.2362, 0.3636, 0.1575, 0.4545, 0.1575, 0.4091, 0.2362, 0.5, 0.07873, 0.5455, 0.1575, 0.4545, 0.1575, 0.5, 0.07873, 0.5909, 0.07873, 0.5455, 0.1575, 0.5909, 0.07873, 0.6364, 0.1575, 0.5455, 0.1575, 0.6818, 0.07873, 0.7273, 0.1575, 0.6364, 0.1575, 0.6818, 0.07873, 0.7727, 0.07873, 0.7273, 0.1575, 0.7727, 0.07873, 0.8182, 0.1575, 0.7273, 0.1575, 0.8636, 0.07873, 0.9091, 0.1575, 0.8182, 0.1575, 0.8636, 0.07873, 0.9545, 0.07873, 0.9091, 0.1575, 0.9545, 0.07873, 1.0, 0.1575, 0.9091, 0.1575, 0.3636, 0.1575, 0.4091, 0.07873, 0.4545, 0.1575, 0.3636, 0.1575, 0.3182, 0.07873, 0.4091, 0.07873, 0.3182, 0.07873, 0.3636, 0.0, 0.4091, 0.07873, 0.1364, 0.07873, 0.1818, 0.1575, 0.09091, 0.1575, 0.1364, 0.07873, 0.2273, 0.07873, 0.1818, 0.1575, 0.2273, 0.07873, 0.2727, 0.1575, 0.1818, 0.1575, 0.1818, 0.0, 0.2273, 0.07873, 0.1364, 0.07873, 0.2727, 0.1575, 0.3182, 0.07873, 0.3636, 0.1575, 0.9091, 0.0, 0.9545, 0.07873, 0.8636, 0.07873, 0.7273, 0.0, 0.7727, 0.07873, 0.6818, 0.07873, 0.5455, 0.0, 0.5909, 0.07873, 0.5, 0.07873, 0.2727, 0.1575, 0.3636, 0.1575, 0.3182, 0.2362, 0.09091, 0.1575, 0.1818, 0.1575, 0.1364, 0.2362, 0.8182, 0.1575, 0.9091, 0.1575, 0.8636, 0.2362, 0.6364, 0.1575, 0.7273, 0.1575, 0.6818, 0.2362, 0.4545, 0.1575, 0.5455, 0.1575, 0.5, 0.2362, 0.2727, 0.1575, 0.3182, 0.2362, 0.2273, 0.2362, 0.09091, 0.1575, 0.1364, 0.2362, 0.04546, 0.2362, 0.8182, 0.1575, 0.8636, 0.2362, 0.7727, 0.2362, 0.6364, 0.1575, 0.6818, 0.2362, 0.5909, 0.2362, 0.4545, 0.1575, 0.5, 0.2362, 0.4091, 0.2362, 0.1818, 0.3149, 0.2727, 0.3149, 0.2273, 0.3937, 0.0, 0.3149, 0.09091, 0.3149, 0.04546, 0.3937, 0.7273, 0.3149, 0.8182, 0.3149, 0.7727, 0.3937, 0.5455, 0.3149, 0.6364, 0.3149, 0.5909, 0.3937, 0.3636, 0.3149, 0.4545, 0.3149, 0.4091, 0.3937, 0.4091, 0.3937, 0.5, 0.3937, 0.4545, 0.4724, 0.4091, 0.3937, 0.4545, 0.3149, 0.5, 0.3937, 0.4545, 0.3149, 0.5455, 0.3149, 0.5, 0.3937, 0.5909, 0.3937, 0.6818, 0.3937, 0.6364, 0.4724, 0.5909, 0.3937, 0.6364, 0.3149, 0.6818, 0.3937, 0.6364, 0.3149, 0.7273, 0.3149, 0.6818, 0.3937, 0.7727, 0.3937, 0.8636, 0.3937, 0.8182, 0.4724, 0.7727, 0.3937, 0.8182, 0.3149, 0.8636, 0.3937, 0.8182, 0.3149, 0.9091, 0.3149, 0.8636, 0.3937, 0.04546, 0.3937, 0.1364, 0.3937, 0.09091, 0.4724, 0.04546, 0.3937, 0.09091, 0.3149, 0.1364, 0.3937, 0.09091, 0.3149, 0.1818, 0.3149, 0.1364, 0.3937, 0.2273, 0.3937, 0.3182, 0.3937, 0.2727, 0.4724, 0.2273, 0.3937, 0.2727, 0.3149, 0.3182, 0.3937, 0.2727, 0.3149, 0.3636, 0.3149, 0.3182, 0.3937, 0.4091, 0.2362, 0.4545, 0.3149, 0.3636, 0.3149, 0.4091, 0.2362, 0.5, 0.2362, 0.4545, 0.3149, 0.5, 0.2362, 0.5455, 0.3149, 0.4545, 0.3149, 0.5909, 0.2362, 0.6364, 0.3149, 0.5455, 0.3149, 0.5909, 0.2362, 0.6818, 0.2362, 0.6364, 0.3149, 0.6818, 0.2362, 0.7273, 0.3149, 0.6364, 0.3149, 0.7727, 0.2362, 0.8182, 0.3149, 0.7273, 0.3149, 0.7727, 0.2362, 0.8636, 0.2362, 0.8182, 0.3149, 0.8636, 0.2362, 0.9091, 0.3149, 0.8182, 0.3149, 0.04546, 0.2362, 0.09091, 0.3149, 0.0, 0.3149, 0.04546, 0.2362, 0.1364, 0.2362, 0.09091, 0.3149, 0.1364, 0.2362, 0.1818, 0.3149, 0.09091, 0.3149, 0.2273, 0.2362, 0.2727, 0.3149, 0.1818, 0.3149, 0.2273, 0.2362, 0.3182, 0.2362, 0.2727, 0.3149, 0.3182, 0.2362, 0.3636, 0.3149, 0.2727, 0.3149, 0.5, 0.2362, 0.5909, 0.2362, 0.5455, 0.3149, 0.5, 0.2362, 0.5455, 0.1575, 0.5909, 0.2362, 0.5455, 0.1575, 0.6364, 0.1575, 0.5909, 0.2362, 0.6818, 0.2362, 0.7727, 0.2362, 0.7273, 0.3149, 0.6818, 0.2362, 0.7273, 0.1575, 0.7727, 0.2362, 0.7273, 0.1575, 0.8182, 0.1575, 0.7727, 0.2362, 0.8636, 0.2362, 0.9545, 0.2362, 0.9091, 0.3149, 0.8636, 0.2362, 0.9091, 0.1575, 0.9545, 0.2362, 0.9091, 0.1575, 1.0, 0.1575, 0.9545, 0.2362, 0.1364, 0.2362, 0.2273, 0.2362, 0.1818, 0.3149, 0.1364, 0.2362, 0.1818, 0.1575, 0.2273, 0.2362, 0.1818, 0.1575, 0.2727, 0.1575, 0.2273, 0.2362, 0.3182, 0.2362, 0.4091, 0.2362, 0.3636, 0.3149, 0.3182, 0.2362, 0.3636, 0.1575, 0.4091, 0.2362, 0.3636, 0.1575, 0.4545, 0.1575, 0.4091, 0.2362, 0.5, 0.07873, 0.5455, 0.1575, 0.4545, 0.1575, 0.5, 0.07873, 0.5909, 0.07873, 0.5455, 0.1575, 0.5909, 0.07873, 0.6364, 0.1575, 0.5455, 0.1575, 0.6818, 0.07873, 0.7273, 0.1575, 0.6364, 0.1575, 0.6818, 0.07873, 0.7727, 0.07873, 0.7273, 0.1575, 0.7727, 0.07873, 0.8182, 0.1575, 0.7273, 0.1575, 0.8636, 0.07873, 0.9091, 0.1575, 0.8182, 0.1575, 0.8636, 0.07873, 0.9545, 0.07873, 0.9091, 0.1575, 0.9545, 0.07873, 1.0, 0.1575, 0.9091, 0.1575, 0.3636, 0.1575, 0.4091, 0.07873, 0.4545, 0.1575, 0.3636, 0.1575, 0.3182, 0.07873, 0.4091, 0.07873, 0.3182, 0.07873, 0.3636, 0.0, 0.4091, 0.07873, 0.1364, 0.07873, 0.1818, 0.1575, 0.09091, 0.1575, 0.1364, 0.07873, 0.2273, 0.07873, 0.1818, 0.1575, 0.2273, 0.07873, 0.2727, 0.1575, 0.1818, 0.1575])
me_icosphere_009.use_remesh_fix_poles = True
me_icosphere_009.use_remesh_preserve_attributes = False
me_icosphere_009.use_mirror_x = True
me_icosphere_009.update()
me_plane_007 = bpy.data.meshes.new('Plane.007')
me_plane_007.from_pydata([(-1.622, -0.6717, 12.35), (1.092, 1.234, 10.43), (1.085, 1.037, -0.01602), (1.085, 1.115, 5.419), (3.446, 0.1901, 12.91), (-0.06919, -1.82, 15.25), (-3.591, 1.212, 15.36), (2.296, -2.351, 15.2), (5.983, 1.092, 14.88), (1.077, 0.9949, 0.4069), (-0.6743, -1.203, 13.18), (-3.133, 0.17, 13.2), (4.927, 0.7205, 13.63), (2.893, -1.453, 14.12), (-1.533, 3.315, 14.68), (0.7983, 3.384, 13.23), (0.6721, 2.321, 11.66), (3.394, 4.301, 15.1), (1.117, 6.873, 12.8), (1.101, 5.468, 12.38), (1.085, 4.398, 12.45), (1.102, 6.13, 12.38), (-0.4859, 3.254, 13.7), (2.259, 4.01, 13.91), (-0.306, 0.1326, 11.28), (2.539, 0.6173, 11.66), (1.085, 1.115, 5.419), (1.085, 1.115, 5.419)], [(25, 4), (24, 0), (3, 1), (9, 3), (10, 5), (11, 6), (13, 7), (12, 8), (2, 9), (0, 10), (0, 11), (4, 12), (4, 13), (22, 14), (16, 15), (1, 16), (23, 17), (21, 18), (20, 19), (15, 20), (19, 21), (15, 22), (15, 23), (1, 24), (1, 25)], [])
_uv = me_plane_007.uv_layers.new(name='UVMap')
_uv.uv.foreach_set('vector', [])
me_plane_007.use_remesh_fix_poles = True
me_plane_007.use_remesh_preserve_attributes = False
me_plane_007.use_mirror_x = True
me_plane_007.update()

# ---- objects
ob_cube = bpy.data.objects.new('Cube', me_cube_001)
ob_cube_004 = bpy.data.objects.new('Cube.004', me_cube_006)
ob_cube_005 = bpy.data.objects.new('Cube.005', me_cube_007)
ob_cube_001 = bpy.data.objects.new('Cube.001', me_cube_009)
ob_cube_002 = bpy.data.objects.new('Cube.002', me_cube_010)
ob_cube_003 = bpy.data.objects.new('Cube.003', me_cube_011)
ob_cube_006 = bpy.data.objects.new('Cube.006', me_cube_012)
ob_cube_007 = bpy.data.objects.new('Cube.007', me_cube_013)
ob_cube_008 = bpy.data.objects.new('Cube.008', me_cube_014)
ob_cube_009 = bpy.data.objects.new('Cube.009', me_cube_015)
ob_cube_010 = bpy.data.objects.new('Cube.010', me_cube_016)
ob_cube_011 = bpy.data.objects.new('Cube.011', me_cube_017)
ob_cube_012 = bpy.data.objects.new('Cube.012', me_cube_018)
ob_icosphere_032 = bpy.data.objects.new('Icosphere.032', me_icosphere_009)
ob_plane_003 = bpy.data.objects.new('Plane.003', me_plane_007)

# ---- transforms, parenting, visibility, modifiers, constraints
ob_cube.location = (-183.5, -0.736, 0.6403)
ob_cube.scale = (-12.16, -12.16, -12.16)
ob_cube.lineart.crease_threshold = 0.0
_m = ob_cube.modifiers.new('Bevel', 'BEVEL')
_m.width = 0.33
_m.width_pct = 0.33
_m.limit_method = 'NONE'
_m = ob_cube.modifiers.new('Subdivision', 'SUBSURF')
_m.uv_smooth = 'PRESERVE_CORNERS'
_m.show_only_control_edges = False
ob_cube_004.location = (-184.4, -7.037, 38.51)
ob_cube_004.scale = (-54.07, -75.33, -54.07)
ob_cube_004.lineart.crease_threshold = 0.0
_m = ob_cube_004.modifiers.new('Subdivision', 'SUBSURF')
_m.uv_smooth = 'PRESERVE_CORNERS'
_m.levels = 2
_m.show_only_control_edges = False
ob_cube_005.location = (-253.6, -0.3765, -19.4)
ob_cube_005.scale = (-41.15, -41.15, -41.15)
ob_cube_005.lineart.crease_threshold = 0.0
_m = ob_cube_005.modifiers.new('Bevel', 'BEVEL')
_m.width = 0.21
_m.width_pct = 0.21
_m.segments = 5
_m.limit_method = 'NONE'
ob_cube_001.location = (-317.9, 95.36, -19.4)
ob_cube_001.scale = (-41.15, -41.15, -41.15)
ob_cube_001.lineart.crease_threshold = 0.0
_m = ob_cube_001.modifiers.new('Bevel', 'BEVEL')
_m.width = 0.21
_m.width_pct = 0.21
_m.segments = 5
_m.limit_method = 'NONE'
ob_cube_002.location = (-838.1, -1.068, -27.84)
ob_cube_002.scale = (-49.04, -49.04, -49.04)
ob_cube_002.lineart.crease_threshold = 0.0
_m = ob_cube_002.modifiers.new('Bevel', 'BEVEL')
_m.width = 0.16
_m.width_pct = 0.16
_m.segments = 3
_m.limit_method = 'NONE'
ob_cube_003.location = (-840.4, -108.8, -2.712)
ob_cube_003.scale = (-26.09, -26.09, -26.09)
ob_cube_003.lineart.crease_threshold = 0.0
_m = ob_cube_003.modifiers.new('Bevel', 'BEVEL')
_m.width = 0.16
_m.width_pct = 0.16
_m.segments = 3
_m.limit_method = 'NONE'
ob_cube_006.location = (123.7, -0.3765, -19.4)
ob_cube_006.rotation_euler = (0.0, -0.0, -3.142)
ob_cube_006.scale = (-41.15, -41.15, -41.15)
ob_cube_006.lineart.crease_threshold = 0.0
_m = ob_cube_006.modifiers.new('Bevel', 'BEVEL')
_m.width = 0.21
_m.width_pct = 0.21
_m.segments = 5
_m.limit_method = 'NONE'
ob_cube_007.location = (123.7, -120.8, -19.4)
ob_cube_007.rotation_euler = (0.0, -0.0, -3.142)
ob_cube_007.scale = (-41.15, -41.15, -41.15)
ob_cube_007.lineart.crease_threshold = 0.0
_m = ob_cube_007.modifiers.new('Bevel', 'BEVEL')
_m.width = 0.21
_m.width_pct = 0.21
_m.segments = 5
_m.limit_method = 'NONE'
ob_cube_008.location = (278.6, -0.3765, -19.4)
ob_cube_008.rotation_euler = (0.0, 0.0, -1.571)
ob_cube_008.scale = (-41.15, -41.15, -41.15)
ob_cube_008.lineart.crease_threshold = 0.0
_m = ob_cube_008.modifiers.new('Bevel', 'BEVEL')
_m.width = 0.21
_m.width_pct = 0.21
_m.segments = 5
_m.limit_method = 'NONE'
ob_cube_009.location = (449.0, -0.3765, -19.4)
ob_cube_009.rotation_euler = (0.0, 0.0, -1.571)
ob_cube_009.scale = (-41.15, -41.15, -41.15)
ob_cube_009.lineart.crease_threshold = 0.0
_m = ob_cube_009.modifiers.new('Bevel', 'BEVEL')
_m.width = 0.21
_m.width_pct = 0.21
_m.segments = 5
_m.limit_method = 'NONE'
ob_cube_010.location = (-838.1, -1.068, -27.84)
ob_cube_010.scale = (-49.04, -49.04, -49.04)
ob_cube_010.lineart.crease_threshold = 0.0
_m = ob_cube_010.modifiers.new('Bevel', 'BEVEL')
_m.width = 0.16
_m.width_pct = 0.16
_m.segments = 3
_m.limit_method = 'NONE'
ob_cube_011.location = (624.6, 6.728, -70.0)
ob_cube_011.scale = (92.05, 92.05, 92.05)
ob_cube_011.lineart.crease_threshold = 0.0
_m = ob_cube_011.modifiers.new('Bevel', 'BEVEL')
_m.width = 0.12
_m.width_pct = 0.12
_m.segments = 4
_m.limit_method = 'NONE'
ob_cube_012.location = (626.9, -39.66, 21.71)
ob_cube_012.scale = (3.062, 3.062, 3.062)
ob_cube_012.lineart.crease_threshold = 0.0
_m = ob_cube_012.modifiers.new('Array', 'ARRAY')
_m.fit_type = 'FIT_LENGTH'
_m.fit_length = 91.0
_m.constant_offset_displace = (0.0, 0.0, 0.0)
_m = ob_cube_012.modifiers.new('SimpleDeform', 'SIMPLE_DEFORM')
_m.deform_method = 'BEND'
_m.deform_axis = 'Z'
_m.factor = 6.283
_m.angle = 6.283
_m = ob_cube_012.modifiers.new('Array.001', 'ARRAY')
_m.count = 9
_m.constant_offset_displace = (0.0, 0.0, 0.0)
_m.relative_offset_displace = (0.0, 0.0, -1.0)
ob_icosphere_032.location = (-199.0, -2.715, 66.93)
ob_icosphere_032.rotation_euler = (-3.082, 0.4127, -0.7597)
ob_icosphere_032.scale = (8.695, 8.695, 8.695)
ob_icosphere_032.lineart.crease_threshold = 0.0
ob_icosphere_032.use_mesh_mirror_x = True
_m = ob_icosphere_032.modifiers.new('Subdivision', 'SUBSURF')
_m.uv_smooth = 'PRESERVE_CORNERS'
_m.show_only_control_edges = False
ob_plane_003.location = (-179.2, 2.022, 4.779)
ob_plane_003.rotation_euler = (0.0, -0.0, -3.146)
ob_plane_003.scale = (3.491, 3.491, 4.401)
ob_plane_003.lineart.crease_threshold = 0.0
ob_plane_003.use_mesh_mirror_x = True
_m = ob_plane_003.modifiers.new('Skin', 'SKIN')
_m.use_smooth_shade = True
_m = ob_plane_003.modifiers.new('Subdivision', 'SUBSURF')

# ---- collection membership
scene.collection.objects.link(ob_cube)
scene.collection.objects.link(ob_cube_004)
scene.collection.objects.link(ob_cube_005)
scene.collection.objects.link(ob_cube_001)
scene.collection.objects.link(ob_cube_002)
scene.collection.objects.link(ob_cube_003)
scene.collection.objects.link(ob_cube_006)
scene.collection.objects.link(ob_cube_007)
scene.collection.objects.link(ob_cube_008)
scene.collection.objects.link(ob_cube_009)
scene.collection.objects.link(ob_cube_010)
scene.collection.objects.link(ob_cube_011)
scene.collection.objects.link(ob_cube_012)
col_collection_2.objects.link(ob_icosphere_032)
col_collection_2.objects.link(ob_plane_003)

# ---- scene / render settings (as saved in the file)
scene.frame_start = 1; scene.frame_end = 250; scene.frame_set(1)
scene.render.engine = 'BLENDER_EEVEE_NEXT'
scene.cycles.samples = 128
scene.cycles.sampling_pattern = 'TABULATED_SOBOL'
scene.cycles.use_adaptive_sampling = False
scene.cycles.use_light_tree = False
scene.view_settings.view_transform = 'Filmic'
bpy.context.view_layer.update()

# ---- added for rendering (the .blend has no active camera and no usable light): camera, sun
cam_auto = bpy.data.cameras.new('AutoCamera')
cam_auto.lens = 50.0
cam_auto.sensor_width = 36.0
cam_auto.clip_end = 29435.1
ob_auto_camera = bpy.data.objects.new('AutoCamera', cam_auto)
scene.collection.objects.link(ob_auto_camera)
ob_auto_camera.location = (1555.96, -1877.97, 1329.15)
ob_auto_camera.rotation_euler = (1.09748, -7.21219e-08, 0.694738)
scene.camera = ob_auto_camera
light_auto_sun = bpy.data.lights.new('AutoSun', 'SUN')
light_auto_sun.energy = 3.0
light_auto_sun.angle = 0.0523599
ob_auto_sun = bpy.data.objects.new('AutoSun', light_auto_sun)
scene.collection.objects.link(ob_auto_sun)
ob_auto_sun.rotation_euler = (0.872665, 0.174533, 0.523599)
bpy.context.view_layer.update()
